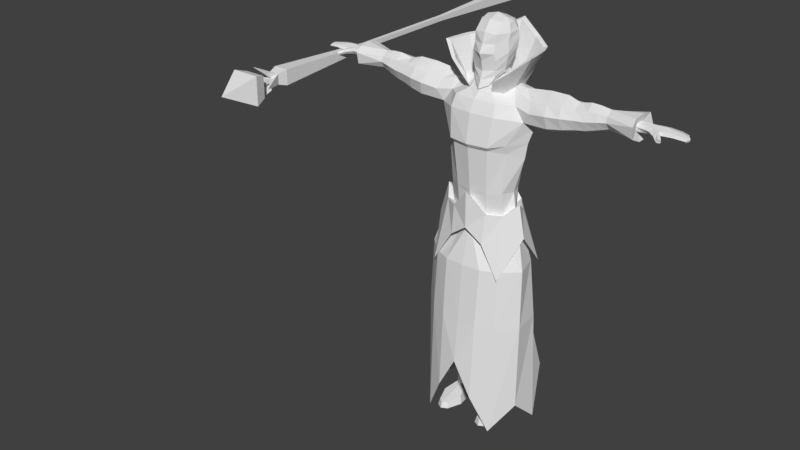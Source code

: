 # Source: earth_mage.blend  (saved by Blender 2.77.0; exported with 4.5.12 LTS)
import bpy
from mathutils import Matrix  # noqa: F401  (used for matrix-valued properties, if any)

bpy.ops.wm.read_factory_settings(use_empty=True)
scene = bpy.context.scene
scene.name = 'Scene'

# ---- collections
col_collection_1 = bpy.data.collections.new('Collection 1'); scene.collection.children.link(col_collection_1)

# ---- materials (node trees are filled in below, after node groups)
mat_material = bpy.data.materials.new('Material')
mat_material.alpha_threshold = 0.0
mat_material.use_transparent_shadow = False
mat_material.roughness = 0.5

# ---- material node trees

# ---- world
world_world = bpy.data.worlds.new('World'); scene.world = world_world
world_world.color = (0.05088, 0.05088, 0.05088)
world_world.use_sun_shadow = False
world_world.sun_shadow_jitter_overblur = 0.0
world_world.cycles.sampling_method = 'MANUAL'

# ---- meshes
me_plane = bpy.data.meshes.new('Plane')
me_plane.from_pydata([(-1.0, -1.0, 0.0), (1.0, -1.0, 0.0), (-1.0, 1.0, 0.0), (1.0, 1.0, 0.0), (-1.0, 1.0, -0.006136), (-1.0, -1.0, -0.006136), (1.0, -1.0, -0.006136), (1.0, 1.0, -0.006136)], [], [(0, 2, 3, 1), (5, 6, 7, 4), (1, 3, 7, 6), (2, 0, 5, 4), (3, 2, 4, 7), (0, 1, 6, 5)])
_uv = me_plane.uv_layers.new(name='UVMap')
_uv.uv.foreach_set('vector', [0.588, 0.8196, 0.588, 0.998, 0.7664, 0.998, 0.7664, 0.8196, 0.588, 0.8196, 0.7664, 0.8196, 0.7664, 0.998, 0.588, 0.998, 0.7664, 0.8196, 0.7664, 0.998, 0.7664, 0.998, 0.7664, 0.8196, 0.588, 0.998, 0.588, 0.8196, 0.588, 0.8196, 0.588, 0.998, 0.7664, 0.998, 0.588, 0.998, 0.588, 0.998, 0.7664, 0.998, 0.588, 0.8196, 0.7664, 0.8196, 0.7664, 0.8196, 0.588, 0.8196])
me_plane.use_remesh_preserve_volume = False
me_plane.use_remesh_preserve_attributes = False
me_plane.use_mirror_vertex_groups = False
me_plane.update()
me_plane_001 = bpy.data.meshes.new('Plane.001')
me_plane_001.from_pydata([(-1.0, -1.0, 0.0), (1.0, -1.0, 0.0), (-1.0, 1.0, 0.0), (1.0, 1.0, 0.0), (-0.9776, 0.9917, -0.02161), (-0.9776, -1.008, -0.02161), (1.022, -1.008, -0.02161), (1.022, 0.9917, -0.02161)], [], [(0, 2, 3, 1), (5, 6, 7, 4), (1, 3, 7, 6), (2, 0, 5, 4), (3, 2, 4, 7), (0, 1, 6, 5)])
_uv = me_plane_001.uv_layers.new(name='UVMap')
_uv.uv.foreach_set('vector', [0.5881, 0.636, 0.5881, 0.8133, 0.7654, 0.8133, 0.7654, 0.636, 0.5881, 0.636, 0.7654, 0.636, 0.7654, 0.8133, 0.5881, 0.8133, 0.7654, 0.636, 0.7654, 0.8133, 0.7654, 0.8133, 0.7654, 0.636, 0.5881, 0.8133, 0.5881, 0.636, 0.5881, 0.636, 0.5881, 0.8133, 0.7654, 0.8133, 0.5881, 0.8133, 0.5881, 0.8133, 0.7654, 0.8133, 0.5881, 0.636, 0.7654, 0.636, 0.7654, 0.636, 0.5881, 0.636])
me_plane_001.use_remesh_preserve_volume = False
me_plane_001.use_remesh_preserve_attributes = False
me_plane_001.use_mirror_vertex_groups = False
me_plane_001.update()
me_cube_010 = bpy.data.meshes.new('Cube.010')
me_cube_010.from_pydata([(-0.0001092, 0.01264, 6.911), (-0.0001092, 0.7968, 6.895), (0.1459, 0.06931, 6.991), (0.0, 0.02922, 6.99), (0.0, 0.7568, 6.996), (0.1321, 0.6347, 6.996), (0.1842, 0.4581, 6.994), (0.2069, 0.2547, 6.992), (0.2073, -0.1352, 7.046), (0.0, -0.2381, 7.021), (0.0, 0.7572, 7.078), (0.1625, 0.6404, 7.078), (0.2264, 0.511, 7.068), (0.277, 0.1883, 7.063), (0.2232, -0.1583, 7.228), (0.0, -0.2863, 7.208), (0.0, 0.8528, 7.236), (0.209, 0.7103, 7.235), (0.2811, 0.5377, 7.234), (0.3156, 0.1511, 7.231), (0.2067, -0.1456, 7.507), (0.0, -0.274, 7.5), (0.0, 0.9196, 7.591), (0.2239, 0.7966, 7.565), (0.3535, 0.5321, 7.551), (0.3223, 0.1462, 7.519), (0.2037, -0.1445, 7.675), (0.0, -0.198, 7.699), (0.0, 0.8598, 7.725), (0.2187, 0.7538, 7.697), (0.3382, 0.5195, 7.689), (0.3291, 0.1984, 7.674), (0.1926, 0.07947, 7.857), (0.0, 0.01303, 7.885), (0.0, 0.6975, 7.865), (0.1974, 0.6617, 7.835), (0.2808, 0.4625, 7.827), (0.2819, 0.2624, 7.825), (0.1926, 0.3224, 7.909), (0.0, 0.3524, 7.956), (0.3348, 0.1491, 7.35), (0.339, 0.5348, 7.399), (0.2011, -0.2008, 7.347), (0.0, 0.8862, 7.411), (0.219, 0.7865, 7.407), (0.0, -0.3833, 7.345), (0.1351, -0.2275, 6.783), (0.0, -0.3773, 6.723), (0.2684, 0.1883, 7.005), (0.8138, -0.03011, 4.03), (0.9328, 0.1278, 6.154), (0.0, 1.057, 4.167), (0.0, -0.7085, 6.357), (0.0, -0.5458, 4.216), (0.3655, 0.9235, 4.086), (0.827, -0.1663, 6.272), (0.4286, -0.6285, 6.352), (0.8399, 0.06606, 5.843), (0.7949, 0.06885, 5.545), (0.6172, 0.05055, 4.86), (0.6797, 0.01253, 4.593), (0.0, -0.8248, 5.81), (0.0, -0.7458, 5.726), (0.0, -0.6042, 4.893), (0.0, -0.564, 4.758), (0.0, 0.9492, 5.668), (0.0, 0.9054, 5.338), (0.0, 0.9468, 4.827), (0.0, 0.9601, 4.711), (0.6007, -0.3855, 5.823), (0.5921, -0.3112, 5.663), (0.5256, -0.291, 4.876), (0.533, -0.1975, 4.419), (0.3787, -0.7198, 5.805), (0.3445, -0.6393, 5.721), (0.2983, -0.5196, 4.888), (0.296, -0.434, 4.434), (0.3931, 0.8534, 5.677), (0.3693, 0.7589, 5.347), (0.3466, 0.8094, 4.832), (0.3432, 0.8022, 4.367), (0.5983, 0.5817, 5.705), (0.5789, 0.5353, 5.399), (0.5256, 0.4467, 4.846), (0.533, 0.401, 4.38), (0.4001, -0.4938, 6.569), (0.0, -0.5457, 6.571), (-0.0002184, 0.9696, 6.347), (0.3256, 0.9597, 6.394), (0.5853, 0.8628, 6.449), (0.6491, -0.1498, 6.527), (0.2187, -0.2698, 6.695), (0.0, -0.3478, 6.699), (-0.0002184, 0.8995, 6.612), (0.2052, 0.8438, 6.631), (0.4283, 0.7373, 6.703), (0.3787, -0.05621, 6.666), (0.7583, 0.6256, 6.261), (0.9519, -0.2431, 6.476), (1.556, 0.1754, 6.236), (0.9049, -0.05484, 6.657), (0.9405, 0.7153, 6.441), (0.9051, 0.512, 6.673), (0.9103, 0.2292, 6.82), (0.7289, 0.359, 4.006), (0.6221, -0.2697, 3.934), (0.2772, -0.5003, 3.929), (0.694, 0.01528, 6.706), (0.6879, 0.5596, 6.718), (0.4973, 0.1404, 6.774), (0.4708, 0.4676, 6.781), (0.1671, 0.05625, 6.91), (0.1671, 0.671, 6.898), (0.1947, 0.479, 6.902), (0.2199, 0.2578, 6.906), (0.5851, 0.5755, 1.334), (0.6637, 0.339, 1.27), (0.4925, 0.4966, 0.2467), (0.5547, 0.3451, 0.2467), (0.5951, 0.06899, 1.204), (0.4448, -0.01676, 1.185), (0.4062, 0.6562, 1.352), (0.1927, 0.3262, 1.261), (0.2786, 0.05187, 1.2), (0.243, 0.5679, 1.333), (0.5371, 0.2129, 0.2467), (0.4435, 0.1223, 0.2456), (0.4033, 0.5348, 0.2467), (0.6271, -0.2209, 0.1685), (0.2939, 0.3164, 0.2467), (0.334, 0.1754, 0.237), (0.3134, 0.4369, 0.2467), (0.4423, -0.3479, 0.1685), (0.2506, -0.2116, 0.1685), (0.5308, -0.644, 0.1191), (0.443, -0.7206, 0.1191), (0.3465, -0.6326, 0.1191), (0.5475, 0.5308, 0.002212), (0.5824, 0.3436, 0.02245), (0.6254, 0.1094, 0.002212), (0.4306, 0.6856, 0.002212), (0.2782, 0.3246, -0.01802), (0.2501, 0.1187, 0.002212), (0.2969, 0.552, 0.002212), (0.6624, -0.2697, 0.002212), (0.2135, -0.2613, 0.002212), (0.554, -0.674, 0.002212), (0.4446, -0.7699, 0.002212), (0.3245, -0.6821, 0.002212), (1.241, 0.1574, 6.161), (1.296, -0.217, 6.296), (1.268, 0.4942, 6.243), (1.273, -0.308, 6.525), (1.226, -0.1074, 6.681), (1.25, 0.7648, 6.467), (1.182, 0.5242, 6.706), (1.184, 0.2096, 6.86), (1.557, -0.1561, 6.334), (1.536, 0.4911, 6.323), (1.524, -0.2639, 6.543), (1.503, -0.1096, 6.712), (1.523, 0.7447, 6.488), (1.522, 0.4913, 6.726), (1.51, 0.2098, 6.863), (1.94, 0.1878, 6.329), (1.943, -0.02574, 6.395), (1.94, 0.4823, 6.392), (1.949, -0.1334, 6.569), (1.955, -0.02731, 6.73), (1.946, 0.6185, 6.573), (1.953, 0.4278, 6.755), (1.957, 0.1635, 6.852), (2.315, 0.2722, 6.429), (2.316, 0.07115, 6.502), (2.311, 0.4796, 6.513), (2.931, 0.04912, 6.668), (2.305, -0.0479, 6.629), (2.298, 0.002881, 6.731), (2.3, 0.5407, 6.605), (2.292, 0.4045, 6.75), (2.291, 0.1763, 6.815), (2.919, 0.1435, 6.711), (2.903, 0.1172, 6.592), (3.62, 0.03726, 6.652), (2.921, 0.2879, 6.731), (2.921, 0.3928, 6.683), (2.905, 0.231, 6.561), (2.917, 0.3746, 6.576), (2.919, 0.4482, 6.606), (3.212, 0.02858, 6.644), (3.172, 0.09989, 6.697), (3.143, 0.06636, 6.617), (3.226, 0.2873, 6.738), (3.231, 0.4808, 6.69), (3.155, 0.239, 6.608), (3.191, 0.4303, 6.59), (3.234, 0.5544, 6.625), (3.614, 0.1222, 6.681), (3.61, 0.1091, 6.61), (3.64, 0.2313, 6.651), (3.618, 0.2382, 6.688), (3.568, 0.3839, 6.672), (3.633, 0.2132, 6.617), (3.58, 0.3492, 6.597), (3.549, 0.4466, 6.634), (3.047, 0.1209, 6.705), (3.033, -0.006436, 6.668), (3.033, 0.07207, 6.609), (3.037, 0.2374, 6.557), (3.071, 0.4686, 6.684), (3.066, 0.5224, 6.599), (3.053, 0.4053, 6.569), (3.062, 0.284, 6.731), (3.228, -0.2464, 6.616), (3.294, -0.1559, 6.597), (3.298, -0.1844, 6.63), (3.277, -0.1754, 6.581), (3.262, -0.2319, 6.655), (3.236, -0.2193, 6.587), (3.435, 0.2641, 6.715), (3.432, 0.1082, 6.696), (3.423, 0.02853, 6.66), (3.408, 0.09082, 6.621), (3.427, 0.5125, 6.627), (3.428, 0.4178, 6.583), (3.425, 0.2485, 6.613), (3.434, 0.4419, 6.686), (3.143, -0.122, 6.651), (3.161, -0.04094, 6.687), (3.244, -0.05459, 6.627), (3.228, -0.04746, 6.609), (3.15, -0.07479, 6.607), (3.224, -0.02229, 6.671), (-0.0002184, 0.9564, 6.037), (0.4001, 0.9516, 6.063), (2.771, 0.09574, 6.666), (2.774, 0.3886, 6.706), (2.767, 0.1581, 6.707), (2.77, 0.2823, 6.72), (2.784, 0.4405, 6.607), (2.778, 0.3711, 6.551), (2.773, 0.2341, 6.544), (2.769, 0.1161, 6.582), (0.683, 0.253, 6.779), (0.4841, 0.304, 6.778), (1.75, -0.082, 6.371), (1.748, 0.1834, 6.291), (1.738, 0.4788, 6.364), (1.734, 0.661, 6.531), (1.729, -0.0595, 6.716), (1.734, 0.1893, 6.796), (1.738, 0.4533, 6.735), (1.737, -0.1862, 6.557), (2.127, 0.2307, 6.375), (2.125, 0.4539, 6.452), (2.126, -0.01738, 6.736), (2.127, -0.09693, 6.602), (2.129, 0.01903, 6.447), (2.124, 0.1685, 6.846), (2.122, 0.4197, 6.759), (2.123, 0.5833, 6.591), (0.3024, -0.4298, 6.907), (0.0, 1.526, 7.702), (0.4212, 1.305, 7.469), (0.7052, 1.017, 7.38), (0.591, -0.3134, 7.128), (0.864, -0.0464, 7.38), (0.7891, 0.7057, 7.38), (0.8366, 0.2924, 7.38), (0.3073, -0.3133, 6.925), (0.0, 1.391, 7.681), (0.3899, 1.196, 7.455), (0.6491, 0.9581, 7.371), (0.5545, -0.2297, 7.118), (0.7955, 0.007915, 7.371), (0.722, 0.675, 7.365), (0.7659, 0.3067, 7.371), (0.9782, -0.1726, 3.432), (0.0, 1.172, 3.432), (0.0, -0.8445, 3.432), (0.4596, 0.9906, 3.432), (0.8296, 0.5504, 3.432), (0.659, -0.6158, 3.432), (0.36, -0.8117, 3.432), (1.008, -0.2262, 2.268), (0.0, 1.463, 2.268), (0.0, -0.9721, 2.268), (0.4622, 1.256, 2.268), (0.9356, 0.6022, 2.268), (0.6841, -0.7045, 2.268), (0.3514, -0.9345, 2.268), (1.008, -0.2262, 0.5386), (0.0, 2.475, 0.006509), (0.0, -1.08, 1.417), (0.641, 1.815, 0.6081), (1.05, 0.6022, 0.006509), (0.6841, -0.812, 0.006509), (0.3514, -1.042, 0.7235), (0.7631, 0.01818, 4.658), (0.9081, -0.03011, 4.048), (0.4504, 1.016, 4.037), (0.0, 1.594, 3.235), (0.0, -0.7687, 4.881), (0.0, -0.7545, 4.17), (0.0, 1.078, 4.83), (0.3859, 0.9474, 4.436), (0.6382, 0.4643, 4.447), (0.338, -0.5845, 4.481), (0.5992, -0.3209, 4.471), (0.3237, -0.7004, 3.923), (0.6834, -0.7117, 3.294), (0.9105, 0.7012, 3.42), (2.817, -0.187, 6.722), (2.824, 0.5862, 6.827), (2.805, -0.02246, 6.831), (2.816, 0.3055, 6.865), (2.852, 0.7233, 6.566), (2.835, 0.5399, 6.417), (2.822, 0.1782, 6.4), (2.811, -0.1332, 6.5), (0.2684, 0.1883, 7.034), (0.2101, -0.104, 6.938), (0.0, -0.3077, 6.872)], [(197, 198), (201, 203)], [(113, 112, 5, 6), (114, 113, 6, 7), (111, 114, 7, 2), (112, 1, 4, 5), (0, 111, 2, 3), (5, 4, 10, 11), (2, 7, 13, 8), (11, 10, 16, 17), (8, 13, 19, 14), (7, 6, 12, 13), (6, 5, 11, 12), (3, 2, 8, 9), (44, 43, 22, 23), (42, 40, 25, 20), (13, 12, 18, 19), (12, 11, 17, 18), (9, 8, 14, 15), (23, 22, 28, 29), (20, 25, 31, 26), (40, 41, 24, 25), (41, 44, 23, 24), (45, 42, 20, 21), (29, 28, 34, 35), (26, 31, 37, 32), (25, 24, 30, 31), (24, 23, 29, 30), (21, 20, 26, 27), (34, 39, 38, 35), (35, 38, 32, 37, 36), (31, 30, 36, 37), (30, 29, 35, 36), (27, 26, 32, 33), (38, 39, 33, 32), (15, 14, 42, 45), (18, 17, 44, 41), (19, 18, 41, 40), (14, 19, 40, 42), (17, 16, 43, 44), (320, 321, 46, 48), (321, 322, 47, 46), (107, 243, 244, 109), (72, 76, 307, 308), (80, 84, 306, 305), (52, 56, 85, 86), (56, 55, 90, 85), (76, 64, 302, 307), (233, 234, 77, 65), (77, 81, 82, 78), (78, 82, 83, 79), (79, 83, 84, 80), (65, 77, 78, 66), (66, 78, 79, 67), (67, 79, 80, 68), (55, 56, 73, 69), (69, 73, 74, 70), (70, 74, 75, 71), (71, 75, 76, 72), (50, 55, 69, 57), (57, 69, 70, 58), (58, 70, 71, 59), (59, 71, 72, 60), (74, 62, 63, 75), (75, 63, 64, 76), (81, 97, 50, 57), (81, 57, 58, 82), (82, 58, 59, 83), (83, 59, 60, 84), (86, 85, 91, 92), (88, 87, 93, 94), (234, 233, 87, 88), (97, 234, 88, 89), (110, 95, 113), (95, 94, 112, 113), (85, 90, 96, 91), (89, 88, 94, 95), (50, 97, 151, 149), (102, 103, 156, 155), (97, 101, 154, 151), (55, 50, 149, 150), (109, 244, 114), (243, 108, 110, 244), (92, 91, 111, 0), (90, 107, 109, 96), (95, 110, 108, 89), (91, 96, 114, 111), (96, 109, 114), (94, 93, 1, 112), (244, 110, 113, 114), (123, 122, 129, 130), (124, 121, 127, 131), (116, 119, 125, 118), (121, 115, 117, 127), (120, 123, 130, 126), (132, 133, 136, 135), (128, 132, 135, 134), (125, 126, 132, 128), (126, 130, 133, 132), (119, 120, 126, 125), (122, 124, 131, 129), (115, 116, 118, 117), (117, 118, 138, 137), (129, 131, 143, 141), (131, 127, 140, 143), (130, 129, 141, 142), (127, 117, 137, 140), (118, 125, 139, 138), (133, 130, 142, 145), (134, 135, 147, 146), (125, 128, 144, 139), (136, 133, 145, 148), (128, 134, 146, 144), (135, 136, 148, 147), (149, 151, 158, 99), (153, 152, 159, 160), (154, 155, 162, 161), (156, 153, 160, 163), (98, 55, 150, 152), (103, 100, 153, 156), (101, 102, 155, 154), (100, 98, 152, 153), (248, 251, 170, 169), (250, 249, 168, 171), (245, 246, 164, 165), (247, 248, 169, 166), (152, 150, 157, 159), (155, 156, 163, 162), (151, 154, 161, 158), (150, 149, 99, 157), (259, 258, 180, 179), (256, 257, 173, 176), (253, 254, 174, 172), (255, 256, 176, 177), (249, 252, 167, 168), (246, 247, 166, 164), (252, 245, 165, 167), (251, 250, 171, 170), (238, 237, 181, 184), (254, 260, 178, 174), (257, 253, 172, 173), (258, 255, 177, 180), (260, 259, 179, 178), (238, 184, 185, 236), (237, 235, 175, 181), (208, 211, 195, 194), (210, 209, 193, 196), (230, 229, 214, 216), (207, 208, 194, 191), (222, 225, 202, 198), (224, 223, 204, 203), (219, 220, 197, 200), (221, 222, 198, 183), (209, 212, 192, 193), (228, 227, 213, 217), (212, 205, 190, 192), (211, 210, 196, 195), (183, 198, 202, 199), (200, 199, 204, 201), (197, 183, 199, 200), (199, 202, 203, 204), (220, 221, 183, 197), (223, 226, 201, 204), (225, 224, 203, 202), (226, 219, 200, 201), (187, 188, 210, 211), (184, 181, 205, 212), (175, 182, 207, 206), (185, 184, 212, 209), (182, 186, 208, 207), (181, 175, 206, 205), (188, 185, 209, 210), (186, 187, 211, 208), (217, 213, 214, 215), (213, 218, 216, 214), (231, 230, 216, 218), (232, 228, 217, 215), (229, 232, 215, 214), (227, 231, 218, 213), (193, 192, 219, 226), (194, 195, 224, 225), (196, 193, 226, 223), (190, 189, 221, 220), (189, 191, 222, 221), (192, 190, 220, 219), (195, 196, 223, 224), (191, 194, 225, 222), (206, 207, 231, 227), (189, 190, 232, 229), (190, 205, 228, 232), (207, 191, 230, 231), (205, 206, 227, 228), (191, 189, 229, 230), (146, 148, 145, 144), (148, 146, 147), (144, 145, 142, 139), (139, 142, 141, 138), (138, 141, 143, 137), (140, 137, 143), (81, 77, 234, 97), (236, 185, 188, 239), (239, 188, 187, 240), (241, 240, 187, 186), (235, 242, 182, 175), (241, 186, 182, 242), (90, 55, 98), (100, 107, 90, 98), (100, 103, 243, 107), (243, 103, 102, 108), (102, 101, 89, 108), (101, 97, 89), (162, 163, 250, 251), (159, 157, 245, 252), (99, 158, 247, 246), (160, 159, 252, 249), (158, 161, 248, 247), (157, 99, 246, 245), (163, 160, 249, 250), (161, 162, 251, 248), (169, 170, 259, 260), (171, 168, 255, 258), (165, 164, 253, 257), (166, 169, 260, 254), (168, 167, 256, 255), (164, 166, 254, 253), (167, 165, 257, 256), (170, 171, 258, 259), (73, 61, 62, 74), (56, 52, 61, 73), (110, 267, 268, 244), (110, 95, 264, 267), (96, 265, 261, 91), (93, 262, 263, 94), (109, 266, 265, 96), (244, 268, 266, 109), (95, 94, 263, 264), (268, 267, 275, 276), (267, 264, 272, 275), (261, 265, 273, 269), (263, 262, 270, 271), (265, 266, 274, 273), (266, 268, 276, 274), (264, 263, 271, 272), (94, 271, 270, 93), (95, 272, 271, 94), (110, 275, 272, 95), (244, 276, 275, 110), (276, 244, 109, 274), (274, 109, 96, 273), (273, 96, 91, 269), (261, 269, 91), (53, 279, 283, 106), (49, 277, 281, 104), (104, 281, 280, 54), (54, 280, 278, 51), (106, 283, 282, 105), (105, 282, 277, 49), (283, 279, 286, 290), (281, 277, 284, 288), (278, 280, 287, 285), (280, 281, 288, 287), (277, 282, 289, 284), (282, 283, 290, 289), (290, 286, 293, 297), (288, 284, 291, 295), (285, 287, 294, 292), (287, 288, 295, 294), (284, 289, 296, 291), (289, 290, 297, 296), (306, 298, 299, 311), (307, 302, 303, 309), (298, 308, 310, 299), (308, 307, 309, 310), (304, 305, 300, 301), (305, 306, 311, 300), (84, 60, 298, 306), (68, 80, 305, 304), (60, 72, 308, 298), (241, 318, 317, 240), (242, 319, 318, 241), (238, 315, 314, 237), (237, 314, 312, 235), (240, 317, 316, 239), (235, 312, 319, 242), (236, 313, 315, 238), (239, 316, 313, 236), (314, 315, 180, 177), (177, 176, 312, 314), (319, 312, 176, 173), (318, 319, 173, 172), (172, 174, 317, 318), (174, 178, 316, 317), (313, 316, 178, 179), (315, 313, 179, 180), (8, 9, 322, 321), (13, 8, 321, 320)])
_uv = me_cube_010.uv_layers.new(name='UVMap')
_uv.uv.foreach_set('vector', [0.05631, 0.9869, 0.05089, 0.9869, 0.05147, 0.9905, 0.05716, 0.9902, 0.06252, 0.9867, 0.05631, 0.9869, 0.05716, 0.9902, 0.06349, 0.9899, 0.06832, 0.9864, 0.06252, 0.9867, 0.06349, 0.9899, 0.07011, 0.9894, 0.05089, 0.9869, 0.04514, 0.9879, 0.04597, 0.9914, 0.05147, 0.9905, 0.07232, 0.9839, 0.06832, 0.9864, 0.07011, 0.9894, 0.07415, 0.9862, 0.3732, 0.6031, 0.3398, 0.6015, 0.3391, 0.6193, 0.3758, 0.6215, 0.07011, 0.9894, 0.06349, 0.9899, 0.06484, 0.9929, 0.07532, 0.9943, 0.3758, 0.6215, 0.3391, 0.6193, 0.3285, 0.6585, 0.3729, 0.6568, 0.5133, 0.6032, 0.4567, 0.6091, 0.4644, 0.6435, 0.5201, 0.6407, 0.4419, 0.5927, 0.4062, 0.5987, 0.4007, 0.618, 0.4567, 0.6091, 0.4062, 0.5987, 0.3732, 0.6031, 0.3758, 0.6215, 0.4007, 0.618, 0.07415, 0.9862, 0.07011, 0.9894, 0.07532, 0.9943, 0.08157, 0.9905, 0.3681, 0.6912, 0.328, 0.6978, 0.3328, 0.7373, 0.3715, 0.7187, 0.5258, 0.6651, 0.4653, 0.6659, 0.467, 0.6958, 0.5161, 0.6962, 0.4567, 0.6091, 0.4007, 0.618, 0.4024, 0.6518, 0.4644, 0.6435, 0.4007, 0.618, 0.3758, 0.6215, 0.3729, 0.6568, 0.4024, 0.6518, 0.5531, 0.5927, 0.5133, 0.6032, 0.5201, 0.6407, 0.5575, 0.6313, 0.3715, 0.7187, 0.3328, 0.7373, 0.3464, 0.7644, 0.3809, 0.7402, 0.5161, 0.6962, 0.467, 0.6958, 0.4597, 0.7231, 0.5109, 0.7261, 0.4653, 0.6659, 0.4087, 0.6822, 0.4122, 0.7072, 0.467, 0.6958, 0.4087, 0.6822, 0.3681, 0.6912, 0.3715, 0.7187, 0.4122, 0.7072, 0.5726, 0.6684, 0.5258, 0.6651, 0.5161, 0.6962, 0.5569, 0.704, 0.3809, 0.7402, 0.3464, 0.7644, 0.3778, 0.7945, 0.3971, 0.7618, 0.5109, 0.7261, 0.4597, 0.7231, 0.4519, 0.7496, 0.4805, 0.7599, 0.467, 0.6958, 0.4122, 0.7072, 0.4163, 0.7291, 0.4597, 0.7231, 0.4122, 0.7072, 0.3715, 0.7187, 0.3809, 0.7402, 0.4163, 0.7291, 0.5569, 0.704, 0.5161, 0.6962, 0.5109, 0.7261, 0.5417, 0.7444, 0.3778, 0.7945, 0.4426, 0.8134, 0.4447, 0.7714, 0.3971, 0.7618, 0.3971, 0.7618, 0.4447, 0.7714, 0.4805, 0.7599, 0.4519, 0.7496, 0.425, 0.7516, 0.4597, 0.7231, 0.4163, 0.7291, 0.425, 0.7516, 0.4519, 0.7496, 0.4163, 0.7291, 0.3809, 0.7402, 0.3971, 0.7618, 0.425, 0.7516, 0.5417, 0.7444, 0.5109, 0.7261, 0.4805, 0.7599, 0.5058, 0.7902, 0.4447, 0.7714, 0.4426, 0.8134, 0.5058, 0.7902, 0.4805, 0.7599, 0.5575, 0.6313, 0.5201, 0.6407, 0.5258, 0.6651, 0.5726, 0.6684, 0.4024, 0.6518, 0.3729, 0.6568, 0.3681, 0.6912, 0.4087, 0.6822, 0.4644, 0.6435, 0.4024, 0.6518, 0.4087, 0.6822, 0.4653, 0.6659, 0.5201, 0.6407, 0.4644, 0.6435, 0.4653, 0.6659, 0.5258, 0.6651, 0.3729, 0.6568, 0.3285, 0.6585, 0.328, 0.6978, 0.3681, 0.6912, 0.4564, 0.5931, 0.513, 0.5785, 0.5128, 0.5536, 0.4562, 0.5773, 0.513, 0.5785, 0.5514, 0.5636, 0.5495, 0.5345, 0.5128, 0.5536, 0.1204, 0.9165, 0.1477, 0.9228, 0.1475, 0.9609, 0.1116, 0.955, 0.09398, 0.5405, 0.05399, 0.5405, 0.05403, 0.528, 0.09371, 0.5278, 0.2605, 0.5381, 0.2046, 0.5381, 0.2039, 0.5239, 0.2615, 0.5231, 0.01226, 0.8541, 0.06043, 0.8583, 0.06027, 0.8855, 0.01226, 0.8844, 0.06043, 0.8583, 0.09609, 0.868, 0.101, 0.8984, 0.06027, 0.8855, 0.05438, 0.541, 0.01213, 0.6106, 0.012, 0.5932, 0.05403, 0.528, 0.3145, 0.8394, 0.2616, 0.8446, 0.2595, 0.7935, 0.313, 0.7924, 0.2595, 0.7935, 0.2035, 0.8006, 0.2033, 0.7416, 0.2596, 0.7342, 0.2596, 0.7342, 0.2033, 0.7416, 0.203, 0.6825, 0.259, 0.6823, 0.259, 0.6823, 0.203, 0.6825, 0.2032, 0.5777, 0.2594, 0.5779, 0.313, 0.7924, 0.2595, 0.7935, 0.2596, 0.7342, 0.3145, 0.7342, 0.3145, 0.7342, 0.2596, 0.7342, 0.259, 0.6823, 0.3148, 0.6827, 0.3148, 0.6827, 0.259, 0.6823, 0.2594, 0.5779, 0.315, 0.6189, 0.09609, 0.868, 0.06043, 0.8583, 0.05878, 0.7811, 0.09478, 0.7921, 0.09478, 0.7921, 0.05878, 0.7811, 0.05513, 0.7667, 0.09494, 0.7599, 0.09494, 0.7599, 0.05513, 0.7667, 0.05393, 0.6824, 0.0943, 0.6824, 0.0943, 0.6824, 0.05393, 0.6824, 0.05368, 0.5733, 0.09395, 0.5734, 0.1495, 0.8561, 0.09609, 0.868, 0.09478, 0.7921, 0.1469, 0.8084, 0.1469, 0.8084, 0.09478, 0.7921, 0.09494, 0.7599, 0.149, 0.7492, 0.149, 0.7492, 0.09494, 0.7599, 0.0943, 0.6824, 0.1489, 0.6825, 0.1489, 0.6825, 0.0943, 0.6824, 0.09395, 0.5734, 0.1489, 0.6026, 0.05513, 0.7667, 0.01226, 0.7661, 0.01226, 0.6827, 0.05393, 0.6824, 0.05393, 0.6824, 0.01226, 0.6827, 0.01226, 0.6327, 0.05368, 0.5733, 0.2035, 0.8006, 0.2034, 0.8663, 0.1495, 0.8561, 0.1469, 0.8084, 0.2035, 0.8006, 0.1469, 0.8084, 0.149, 0.7492, 0.2033, 0.7416, 0.2033, 0.7416, 0.149, 0.7492, 0.1489, 0.6825, 0.203, 0.6825, 0.203, 0.6825, 0.1489, 0.6825, 0.1489, 0.6026, 0.2032, 0.5777, 0.01226, 0.8844, 0.06027, 0.8855, 0.04256, 0.9102, 0.01226, 0.9056, 0.2624, 0.8848, 0.3137, 0.8777, 0.3134, 0.9142, 0.263, 0.9209, 0.2616, 0.8446, 0.3145, 0.8394, 0.3137, 0.8777, 0.2624, 0.8848, 0.2034, 0.8663, 0.2616, 0.8446, 0.2624, 0.8848, 0.2208, 0.8918, 0.05686, 0.9795, 0.05224, 0.9792, 0.05624, 0.9857, 0.05224, 0.9792, 0.0494, 0.9803, 0.05062, 0.9859, 0.05624, 0.9857, 0.06027, 0.8855, 0.101, 0.8984, 0.0721, 0.927, 0.04256, 0.9102, 0.2208, 0.8918, 0.2624, 0.8848, 0.263, 0.9209, 0.2276, 0.9268, 0.5735, 0.298, 0.544, 0.2983, 0.5447, 0.2614, 0.573, 0.2608, 0.4847, 0.2982, 0.4571, 0.2981, 0.457, 0.261, 0.4858, 0.2605, 0.544, 0.2983, 0.5153, 0.2985, 0.5155, 0.2608, 0.5447, 0.2614, 0.3684, 0.2982, 0.339, 0.2981, 0.3389, 0.2608, 0.3683, 0.2605, 0.1109, 0.9571, 0.147, 0.9632, 0.09557, 0.9885, 0.1501, 0.9224, 0.1878, 0.9146, 0.1881, 0.9491, 0.1503, 0.9607, 0.01226, 0.9056, 0.04256, 0.9102, 0.04246, 0.9466, 0.01226, 0.9427, 0.101, 0.8984, 0.1204, 0.9165, 0.1116, 0.955, 0.0721, 0.927, 0.2276, 0.9268, 0.1881, 0.9491, 0.1878, 0.9146, 0.2208, 0.8918, 0.04256, 0.9102, 0.07121, 0.9281, 0.09557, 0.9885, 0.04246, 0.9466, 0.07121, 0.9281, 0.1109, 0.9571, 0.09557, 0.9885, 0.0494, 0.9803, 0.04384, 0.9812, 0.04505, 0.9871, 0.05062, 0.9859, 0.0629, 0.9802, 0.05686, 0.9795, 0.05624, 0.9857, 0.06242, 0.9858, 0.2797, 0.9364, 0.2797, 0.9436, 0.2402, 0.9434, 0.2402, 0.9365, 0.2797, 0.9512, 0.2798, 0.9585, 0.2401, 0.9586, 0.2401, 0.9513, 0.2797, 0.9734, 0.2797, 0.9806, 0.2403, 0.9805, 0.2403, 0.9734, 0.2798, 0.9585, 0.2798, 0.9658, 0.2402, 0.9658, 0.2401, 0.9586, 0.2797, 0.9881, 0.2797, 0.9953, 0.2403, 0.9953, 0.2402, 0.988, 0.2018, 0.968, 0.2114, 0.977, 0.1876, 0.9768, 0.1811, 0.9728, 0.206, 0.9562, 0.2018, 0.968, 0.1811, 0.9728, 0.1847, 0.967, 0.2328, 0.9543, 0.2289, 0.9616, 0.2018, 0.968, 0.206, 0.9562, 0.2289, 0.9616, 0.2334, 0.9678, 0.2114, 0.977, 0.2018, 0.968, 0.2797, 0.9806, 0.2797, 0.9881, 0.2402, 0.988, 0.2403, 0.9805, 0.2797, 0.9436, 0.2797, 0.9512, 0.2401, 0.9513, 0.2402, 0.9434, 0.2798, 0.9658, 0.2797, 0.9734, 0.2403, 0.9734, 0.2402, 0.9658, 0.2973, 0.975, 0.2973, 0.9847, 0.2853, 0.9847, 0.2852, 0.9749, 0.2973, 0.9463, 0.2972, 0.9557, 0.2851, 0.9558, 0.2851, 0.9463, 0.2972, 0.9557, 0.2972, 0.9654, 0.2852, 0.9652, 0.2851, 0.9558, 0.2972, 0.9366, 0.2973, 0.9463, 0.2851, 0.9463, 0.2851, 0.9366, 0.2972, 0.9654, 0.2973, 0.975, 0.2852, 0.9749, 0.2852, 0.9652, 0.2973, 0.9847, 0.2973, 0.9942, 0.2853, 0.9942, 0.2853, 0.9847, 0.2114, 0.977, 0.2334, 0.9678, 0.232, 0.984, 0.2088, 0.9871, 0.1847, 0.967, 0.1811, 0.9728, 0.1738, 0.97, 0.1789, 0.9627, 0.2328, 0.9543, 0.206, 0.9562, 0.1991, 0.9482, 0.2214, 0.9406, 0.1876, 0.9768, 0.2114, 0.977, 0.2088, 0.9871, 0.1834, 0.983, 0.206, 0.9562, 0.1847, 0.967, 0.1789, 0.9627, 0.1991, 0.9482, 0.1811, 0.9728, 0.1876, 0.9768, 0.1834, 0.983, 0.1756, 0.9783, 0.573, 0.2608, 0.5447, 0.2614, 0.5439, 0.2228, 0.5729, 0.2232, 0.4269, 0.261, 0.3978, 0.2607, 0.3977, 0.2226, 0.427, 0.2221, 0.5155, 0.2608, 0.4858, 0.2605, 0.4856, 0.223, 0.5145, 0.2234, 0.457, 0.261, 0.4269, 0.261, 0.427, 0.2221, 0.4561, 0.2227, 0.3981, 0.2986, 0.3684, 0.2982, 0.3683, 0.2605, 0.3978, 0.2607, 0.4571, 0.2981, 0.427, 0.2983, 0.4269, 0.261, 0.457, 0.261, 0.5153, 0.2985, 0.4847, 0.2982, 0.4858, 0.2605, 0.5155, 0.2608, 0.427, 0.2983, 0.3981, 0.2986, 0.3978, 0.2607, 0.4269, 0.261, 0.5152, 0.184, 0.4852, 0.1836, 0.4861, 0.1471, 0.5153, 0.1473, 0.4554, 0.1843, 0.4268, 0.1848, 0.4271, 0.1462, 0.4564, 0.1467, 0.3685, 0.1843, 0.3389, 0.1843, 0.3387, 0.1472, 0.3683, 0.1476, 0.5437, 0.1846, 0.5152, 0.184, 0.5153, 0.1473, 0.5439, 0.1466, 0.3978, 0.2607, 0.3683, 0.2605, 0.3684, 0.2232, 0.3977, 0.2226, 0.4858, 0.2605, 0.457, 0.261, 0.4561, 0.2227, 0.4856, 0.223, 0.5447, 0.2614, 0.5155, 0.2608, 0.5145, 0.2234, 0.5439, 0.2228, 0.3683, 0.2605, 0.3389, 0.2608, 0.3388, 0.2231, 0.3684, 0.2232, 0.4861, 0.109, 0.456, 0.1097, 0.4564, 0.07082, 0.486, 0.07069, 0.3971, 0.1097, 0.3684, 0.1096, 0.3678, 0.07142, 0.3971, 0.0701, 0.5739, 0.1092, 0.5441, 0.1092, 0.5445, 0.07079, 0.5738, 0.07046, 0.4273, 0.1096, 0.3971, 0.1097, 0.3971, 0.0701, 0.4272, 0.07047, 0.4268, 0.1848, 0.3974, 0.1835, 0.3971, 0.1476, 0.4271, 0.1462, 0.5739, 0.1849, 0.5437, 0.1846, 0.5439, 0.1466, 0.5739, 0.1463, 0.3974, 0.1835, 0.3685, 0.1843, 0.3683, 0.1476, 0.3971, 0.1476, 0.4852, 0.1836, 0.4554, 0.1843, 0.4564, 0.1467, 0.4861, 0.1471, 0.5224, 0.8042, 0.534, 0.8036, 0.5357, 0.8177, 0.5221, 0.8183, 0.5441, 0.1092, 0.5153, 0.1092, 0.5157, 0.07082, 0.5445, 0.07079, 0.3684, 0.1096, 0.3388, 0.1092, 0.3382, 0.0713, 0.3678, 0.07142, 0.456, 0.1097, 0.4273, 0.1096, 0.4272, 0.07047, 0.4564, 0.07082, 0.5153, 0.1092, 0.4861, 0.109, 0.486, 0.07069, 0.5157, 0.07082, 0.5224, 0.8042, 0.5221, 0.8183, 0.5113, 0.8185, 0.5125, 0.8045, 0.534, 0.8036, 0.5409, 0.8036, 0.5454, 0.8182, 0.5357, 0.8177, 0.5425, 0.9264, 0.5574, 0.9275, 0.5606, 0.9402, 0.5429, 0.9384, 0.5006, 0.832, 0.5097, 0.8326, 0.5098, 0.8469, 0.5013, 0.8478, 0.5187, 0.9483, 0.5191, 0.952, 0.5106, 0.956, 0.5092, 0.9535, 0.5264, 0.9284, 0.5425, 0.9264, 0.5429, 0.9384, 0.5273, 0.9388, 0.5314, 0.9621, 0.5457, 0.962, 0.5473, 0.9795, 0.5389, 0.9795, 0.5608, 0.9618, 0.5701, 0.9612, 0.561, 0.9752, 0.5535, 0.9761, 0.5248, 0.863, 0.5384, 0.8639, 0.5382, 0.8835, 0.5283, 0.882, 0.5253, 0.964, 0.5314, 0.9621, 0.5389, 0.9795, 0.5333, 0.9822, 0.5097, 0.8326, 0.5249, 0.8313, 0.5237, 0.8459, 0.5098, 0.8469, 0.5568, 0.8398, 0.5647, 0.8382, 0.5737, 0.8466, 0.5705, 0.8472, 0.5249, 0.8313, 0.5421, 0.8295, 0.5442, 0.8452, 0.5237, 0.8459, 0.5574, 0.9275, 0.5684, 0.9285, 0.5724, 0.9436, 0.5606, 0.9402, 0.5333, 0.9822, 0.5389, 0.9795, 0.5473, 0.9795, 0.5481, 0.9822, 0.5283, 0.882, 0.5282, 0.8853, 0.5119, 0.8805, 0.5183, 0.88, 0.5382, 0.8835, 0.5453, 0.886, 0.5282, 0.8853, 0.5283, 0.882, 0.5481, 0.9822, 0.5473, 0.9795, 0.5535, 0.9761, 0.561, 0.9752, 0.5384, 0.8639, 0.5491, 0.8652, 0.5453, 0.886, 0.5382, 0.8835, 0.5064, 0.8645, 0.5121, 0.8634, 0.5183, 0.88, 0.5119, 0.8805, 0.5457, 0.962, 0.5608, 0.9618, 0.5535, 0.9761, 0.5473, 0.9795, 0.5121, 0.8634, 0.5248, 0.863, 0.5283, 0.882, 0.5183, 0.88, 0.5585, 0.9153, 0.5658, 0.9156, 0.5684, 0.9285, 0.5574, 0.9275, 0.5221, 0.8183, 0.5357, 0.8177, 0.5421, 0.8295, 0.5249, 0.8313, 0.5243, 0.9176, 0.5338, 0.9148, 0.5264, 0.9284, 0.5171, 0.9286, 0.5113, 0.8185, 0.5221, 0.8183, 0.5249, 0.8313, 0.5097, 0.8326, 0.5338, 0.9148, 0.5451, 0.9145, 0.5425, 0.9264, 0.5264, 0.9284, 0.5357, 0.8177, 0.5454, 0.8182, 0.5543, 0.8279, 0.5421, 0.8295, 0.5025, 0.8184, 0.5113, 0.8185, 0.5097, 0.8326, 0.5006, 0.832, 0.5451, 0.9145, 0.5585, 0.9153, 0.5574, 0.9275, 0.5425, 0.9264, 0.5705, 0.8472, 0.5737, 0.8466, 0.5679, 0.853, 0.5684, 0.8499, 0.5027, 0.9516, 0.506, 0.9512, 0.5092, 0.9535, 0.5106, 0.956, 0.5147, 0.9418, 0.5187, 0.9483, 0.5092, 0.9535, 0.506, 0.9512, 0.5555, 0.8475, 0.5568, 0.8398, 0.5705, 0.8472, 0.5684, 0.8499, 0.5588, 0.8512, 0.5555, 0.8475, 0.5684, 0.8499, 0.5679, 0.853, 0.5089, 0.9407, 0.5147, 0.9418, 0.506, 0.9512, 0.5027, 0.9516, 0.5098, 0.8469, 0.5237, 0.8459, 0.5248, 0.863, 0.5121, 0.8634, 0.5429, 0.9384, 0.5606, 0.9402, 0.5608, 0.9618, 0.5457, 0.962, 0.5013, 0.8478, 0.5098, 0.8469, 0.5121, 0.8634, 0.5064, 0.8645, 0.5442, 0.8452, 0.552, 0.8499, 0.5491, 0.8652, 0.5384, 0.8639, 0.5243, 0.9493, 0.5273, 0.9388, 0.5314, 0.9621, 0.5253, 0.964, 0.5237, 0.8459, 0.5442, 0.8452, 0.5384, 0.8639, 0.5248, 0.863, 0.5606, 0.9402, 0.5724, 0.9436, 0.5701, 0.9612, 0.5608, 0.9618, 0.5273, 0.9388, 0.5429, 0.9384, 0.5457, 0.962, 0.5314, 0.9621, 0.5171, 0.9286, 0.5264, 0.9284, 0.5147, 0.9418, 0.5089, 0.9407, 0.5513, 0.8505, 0.5442, 0.8452, 0.5555, 0.8475, 0.5588, 0.8512, 0.5442, 0.8452, 0.5421, 0.8295, 0.5568, 0.8398, 0.5555, 0.8475, 0.5264, 0.9284, 0.5273, 0.9388, 0.5187, 0.9483, 0.5147, 0.9418, 0.5421, 0.8295, 0.5543, 0.8279, 0.5647, 0.8382, 0.5568, 0.8398, 0.5273, 0.9388, 0.5241, 0.9494, 0.5191, 0.952, 0.5187, 0.9483, 0.02897, 0.9887, 0.0245, 0.9885, 0.02314, 0.9801, 0.03185, 0.9811, 0.0245, 0.9885, 0.02897, 0.9887, 0.02667, 0.9904, 0.03185, 0.9811, 0.02314, 0.9801, 0.02457, 0.9728, 0.03185, 0.9737, 0.03185, 0.9737, 0.02457, 0.9728, 0.02546, 0.9688, 0.03146, 0.969, 0.03146, 0.969, 0.02546, 0.9688, 0.02627, 0.9644, 0.03109, 0.9653, 0.02913, 0.9621, 0.03109, 0.9653, 0.02627, 0.9644, 0.2035, 0.8006, 0.2595, 0.7935, 0.2616, 0.8446, 0.2034, 0.8663, 0.5125, 0.8045, 0.5113, 0.8185, 0.5025, 0.8184, 0.5025, 0.806, 0.5655, 0.9035, 0.5658, 0.9156, 0.5585, 0.9153, 0.5576, 0.9025, 0.5453, 0.9022, 0.5576, 0.9025, 0.5585, 0.9153, 0.5451, 0.9145, 0.5263, 0.9027, 0.5339, 0.9022, 0.5338, 0.9148, 0.5243, 0.9176, 0.5453, 0.9022, 0.5451, 0.9145, 0.5338, 0.9148, 0.5339, 0.9022, 0.398, 0.3394, 0.3684, 0.2982, 0.3981, 0.2986, 0.427, 0.2983, 0.4275, 0.3404, 0.398, 0.3394, 0.3981, 0.2986, 0.427, 0.2983, 0.4571, 0.2981, 0.4581, 0.3409, 0.4275, 0.3404, 0.4581, 0.3409, 0.4571, 0.2981, 0.4847, 0.2982, 0.4848, 0.3402, 0.4847, 0.2982, 0.5153, 0.2985, 0.5152, 0.3393, 0.4848, 0.3402, 0.5153, 0.2985, 0.544, 0.2983, 0.5152, 0.3393, 0.4856, 0.223, 0.4561, 0.2227, 0.4554, 0.1843, 0.4852, 0.1836, 0.3977, 0.2226, 0.3684, 0.2232, 0.3685, 0.1843, 0.3974, 0.1835, 0.5729, 0.2232, 0.5439, 0.2228, 0.5437, 0.1846, 0.5739, 0.1849, 0.427, 0.2221, 0.3977, 0.2226, 0.3974, 0.1835, 0.4268, 0.1848, 0.5439, 0.2228, 0.5145, 0.2234, 0.5152, 0.184, 0.5437, 0.1846, 0.3684, 0.2232, 0.3388, 0.2231, 0.3389, 0.1843, 0.3685, 0.1843, 0.4561, 0.2227, 0.427, 0.2221, 0.4268, 0.1848, 0.4554, 0.1843, 0.5145, 0.2234, 0.4856, 0.223, 0.4852, 0.1836, 0.5152, 0.184, 0.5153, 0.1473, 0.4861, 0.1471, 0.4861, 0.109, 0.5153, 0.1092, 0.4564, 0.1467, 0.4271, 0.1462, 0.4273, 0.1096, 0.456, 0.1097, 0.3683, 0.1476, 0.3387, 0.1472, 0.3388, 0.1092, 0.3684, 0.1096, 0.5439, 0.1466, 0.5153, 0.1473, 0.5153, 0.1092, 0.5441, 0.1092, 0.4271, 0.1462, 0.3971, 0.1476, 0.3971, 0.1097, 0.4273, 0.1096, 0.5739, 0.1463, 0.5439, 0.1466, 0.5441, 0.1092, 0.5739, 0.1092, 0.3971, 0.1476, 0.3683, 0.1476, 0.3684, 0.1096, 0.3971, 0.1097, 0.4861, 0.1471, 0.4564, 0.1467, 0.456, 0.1097, 0.4861, 0.109, 0.05878, 0.7811, 0.01226, 0.7791, 0.01226, 0.7661, 0.05513, 0.7667, 0.06043, 0.8583, 0.01226, 0.8541, 0.01226, 0.7791, 0.05878, 0.7811, 0.4363, 0.858, 0.4014, 0.9023, 0.3898, 0.8806, 0.4274, 0.8481, 0.4363, 0.858, 0.4553, 0.875, 0.4132, 0.9217, 0.4014, 0.9023, 0.4033, 0.8176, 0.3736, 0.8507, 0.3591, 0.8266, 0.3787, 0.8068, 0.4944, 0.8921, 0.4465, 0.9912, 0.4279, 0.9504, 0.4774, 0.8832, 0.4181, 0.8385, 0.3838, 0.8666, 0.3736, 0.8507, 0.4033, 0.8176, 0.4274, 0.8481, 0.3898, 0.8806, 0.3838, 0.8666, 0.4181, 0.8385, 0.4553, 0.875, 0.4774, 0.8832, 0.4279, 0.9504, 0.4132, 0.9217, 0.3898, 0.8806, 0.4014, 0.9023, 0.3968, 0.9035, 0.3869, 0.8832, 0.4014, 0.9023, 0.4132, 0.9217, 0.4073, 0.9227, 0.3968, 0.9035, 0.3591, 0.8266, 0.3736, 0.8507, 0.3692, 0.8543, 0.3534, 0.8357, 0.4279, 0.9504, 0.4465, 0.9912, 0.4343, 0.9902, 0.4181, 0.9508, 0.3736, 0.8507, 0.3838, 0.8666, 0.3816, 0.8691, 0.3692, 0.8543, 0.3838, 0.8666, 0.3898, 0.8806, 0.3869, 0.8832, 0.3816, 0.8691, 0.4132, 0.9217, 0.4279, 0.9504, 0.4181, 0.9508, 0.4073, 0.9227, 0.3404, 0.9487, 0.4181, 0.9508, 0.4343, 0.9902, 0.3367, 0.9656, 0.3466, 0.9291, 0.4073, 0.9227, 0.4181, 0.9508, 0.3404, 0.9487, 0.3451, 0.9053, 0.3968, 0.9035, 0.4073, 0.9227, 0.3466, 0.9291, 0.3423, 0.8928, 0.3869, 0.8832, 0.3968, 0.9035, 0.3451, 0.9053, 0.3869, 0.8832, 0.3423, 0.8928, 0.3399, 0.8802, 0.3816, 0.8691, 0.3816, 0.8691, 0.3399, 0.8802, 0.3298, 0.8597, 0.3692, 0.8543, 0.3692, 0.8543, 0.3298, 0.8597, 0.3307, 0.8354, 0.3534, 0.8357, 0.3582, 0.8253, 0.3521, 0.8344, 0.3384, 0.8163, 0.01151, 0.3947, 0.01153, 0.3406, 0.05359, 0.3409, 0.05365, 0.3949, 0.1472, 0.3954, 0.1464, 0.3402, 0.2049, 0.3403, 0.205, 0.3951, 0.205, 0.3951, 0.2049, 0.3403, 0.2624, 0.3406, 0.2623, 0.3949, 0.2623, 0.3949, 0.2624, 0.3406, 0.3155, 0.341, 0.3158, 0.3954, 0.05365, 0.3949, 0.05359, 0.3409, 0.09514, 0.3407, 0.09537, 0.3949, 0.09537, 0.3949, 0.09514, 0.3407, 0.1464, 0.3402, 0.1472, 0.3954, 0.05359, 0.3409, 0.01153, 0.3406, 0.01159, 0.2321, 0.05361, 0.2324, 0.2049, 0.3403, 0.1464, 0.3402, 0.1472, 0.2322, 0.2052, 0.2327, 0.3155, 0.341, 0.2624, 0.3406, 0.2619, 0.2325, 0.3158, 0.2327, 0.2624, 0.3406, 0.2049, 0.3403, 0.2052, 0.2327, 0.2619, 0.2325, 0.1464, 0.3402, 0.09514, 0.3407, 0.09498, 0.2323, 0.1472, 0.2322, 0.09514, 0.3407, 0.05359, 0.3409, 0.05361, 0.2324, 0.09498, 0.2323, 0.05361, 0.2324, 0.01159, 0.2321, 0.01191, 0.1531, 0.05358, 0.07482, 0.2052, 0.2327, 0.1472, 0.2322, 0.1469, 0.06331, 0.205, 0.01623, 0.3158, 0.2327, 0.2619, 0.2325, 0.262, 0.06235, 0.3154, 0.01377, 0.2619, 0.2325, 0.2052, 0.2327, 0.205, 0.01623, 0.262, 0.06235, 0.1472, 0.2322, 0.09498, 0.2323, 0.09543, 0.01146, 0.1469, 0.06331, 0.09498, 0.2323, 0.05361, 0.2324, 0.05358, 0.07482, 0.09543, 0.01146, 0.2039, 0.5239, 0.1499, 0.553, 0.1501, 0.4892, 0.2038, 0.4254, 0.05403, 0.528, 0.012, 0.5932, 0.01239, 0.5135, 0.05398, 0.4827, 0.1499, 0.553, 0.09371, 0.5278, 0.09413, 0.4196, 0.1501, 0.4892, 0.09371, 0.5278, 0.05403, 0.528, 0.05398, 0.4827, 0.09413, 0.4196, 0.3149, 0.556, 0.2615, 0.5231, 0.2615, 0.4845, 0.3149, 0.4025, 0.2615, 0.5231, 0.2039, 0.5239, 0.2038, 0.4254, 0.2615, 0.4845, 0.2042, 0.538, 0.1497, 0.5674, 0.1499, 0.553, 0.2039, 0.5239, 0.3146, 0.572, 0.261, 0.5381, 0.2615, 0.5231, 0.3149, 0.556, 0.1499, 0.5675, 0.0939, 0.5407, 0.09371, 0.5278, 0.1499, 0.553, 0.1535, 0.8951, 0.1503, 0.9071, 0.1778, 0.9032, 0.1638, 0.8938, 0.1445, 0.8931, 0.1259, 0.9011, 0.1503, 0.9071, 0.1535, 0.8951, 0.156, 0.8817, 0.157, 0.87, 0.1322, 0.875, 0.1468, 0.8834, 0.1468, 0.8834, 0.1322, 0.875, 0.1215, 0.8844, 0.1424, 0.8869, 0.1638, 0.8938, 0.1778, 0.9032, 0.191, 0.8907, 0.1687, 0.8892, 0.1424, 0.8869, 0.1215, 0.8844, 0.1259, 0.9011, 0.1445, 0.8931, 0.1641, 0.8821, 0.1787, 0.8715, 0.157, 0.87, 0.156, 0.8817, 0.1687, 0.8892, 0.191, 0.8907, 0.1787, 0.8715, 0.1641, 0.8821, 0.4869, 0.0652, 0.4568, 0.0652, 0.4572, 0.005968, 0.4871, 0.005739, 0.4871, 0.005739, 0.5175, 0.005551, 0.5178, 0.06515, 0.4869, 0.0652, 0.5474, 0.06515, 0.5178, 0.06515, 0.5175, 0.005551, 0.5476, 0.005187, 0.576, 0.065, 0.5474, 0.06515, 0.5476, 0.005187, 0.576, 0.005152, 0.3365, 0.006013, 0.3673, 0.006097, 0.3671, 0.06519, 0.3368, 0.06534, 0.3673, 0.006097, 0.3974, 0.00607, 0.3972, 0.0652, 0.3671, 0.06519, 0.4272, 0.06539, 0.3972, 0.0652, 0.3974, 0.00607, 0.4269, 0.006223, 0.4568, 0.0652, 0.4272, 0.06539, 0.4269, 0.006223, 0.4572, 0.005968, 0.5131, 0.6033, 0.5533, 0.5927, 0.5514, 0.5636, 0.513, 0.5785, 0.4565, 0.6088, 0.5131, 0.6033, 0.513, 0.5785, 0.4564, 0.5931])
me_cube_010.materials.append(mat_material)
me_cube_010.use_remesh_preserve_volume = False
me_cube_010.use_remesh_preserve_attributes = False
me_cube_010.use_mirror_x = True
me_cube_010.update()
me_sphere = bpy.data.meshes.new('Sphere')
me_sphere.from_pydata([(-0.8309, -0.1051, 6.325), (0.03514, -0.1051, 5.825), (0.03514, 1.059, 6.945), (0.03514, 0.761, 6.325), (1.199, -0.1051, 6.945), (0.9012, -0.1051, 6.325), (0.03514, -1.269, 6.945), (0.03514, -0.9711, 6.325), (0.03514, -0.1051, 8.477), (-1.129, -0.1051, 6.945), (-0.1809, -0.1106, 5.759), (-0.493, -0.1106, -14.25), (0.01411, 0.08449, 5.759), (0.01411, 0.3966, -14.25), (0.01411, -0.3056, 5.759), (0.01411, -0.6177, -14.25), (0.2092, -0.1106, 5.759), (0.5213, -0.1106, -14.25), (-0.1809, -0.1106, 5.438), (-0.4126, -0.1106, 5.11), (0.01411, 0.3162, 5.11), (0.01411, 0.08449, 5.438), (0.4408, -0.1106, 5.11), (0.2092, -0.1106, 5.438), (0.01411, -0.5373, 5.11), (0.01411, -0.3056, 5.438), (-0.7085, -0.8331, 6.447), (0.7367, 0.612, 6.447), (0.7367, -0.8331, 6.447), (-0.7085, 0.612, 6.447), (-0.1809, -0.1106, -1.343), (-0.1809, -0.1106, -7.795), (0.01411, 0.08449, -7.795), (0.01411, 0.08449, -1.343), (0.2092, -0.1106, -7.795), (0.2092, -0.1106, -1.343), (0.01411, -0.3056, -7.795), (0.01411, -0.3056, -1.343), (0.01411, 0.5135, 4.661), (0.6381, -0.1106, 4.661), (0.01411, -0.7346, 4.661), (-0.6099, -0.1106, 4.661)], [], [(1, 0, 3), (0, 9, 2, 3), (9, 8, 2), (1, 3, 5), (3, 2, 4, 5), (2, 8, 4), (1, 5, 7), (5, 4, 6, 7), (4, 8, 6), (1, 7, 0), (7, 6, 9, 0), (6, 8, 9), (18, 10, 12, 21), (21, 12, 16, 23), (23, 16, 14, 25), (25, 14, 10, 18), (10, 14, 16, 12), (15, 11, 13, 17), (40, 24, 19, 41), (18, 26, 25), (39, 22, 24, 40), (25, 26, 24), (38, 20, 22, 39), (41, 19, 20, 38), (23, 27, 21), (21, 29, 18), (25, 28, 23), (24, 26, 19), (18, 29, 19), (19, 26, 18), (11, 31, 32, 13), (31, 30, 33, 32), (13, 32, 34, 17), (32, 33, 35, 34), (17, 34, 36, 15), (34, 35, 37, 36), (15, 36, 31, 11), (36, 37, 30, 31), (30, 41, 38, 33), (33, 38, 39, 35), (35, 39, 40, 37), (37, 40, 41, 30), (21, 20, 29), (19, 29, 20), (21, 27, 20), (23, 22, 27), (20, 27, 22), (23, 28, 22), (25, 24, 28), (22, 28, 24)])
_uv = me_sphere.uv_layers.new(name='UVMap')
_uv.uv.foreach_set('vector', [0.5678, 0.3773, 0.5387, 0.3999, 0.5386, 0.3548, 0.5387, 0.3999, 0.5146, 0.4077, 0.5145, 0.347, 0.5386, 0.3548, 0.5146, 0.4077, 0.4504, 0.3775, 0.5145, 0.347, 0.3326, 0.3777, 0.3617, 0.3551, 0.3618, 0.4002, 0.3617, 0.3551, 0.3859, 0.3473, 0.386, 0.408, 0.3618, 0.4002, 0.3859, 0.3473, 0.45, 0.3775, 0.386, 0.408, 0.5678, 0.3774, 0.5387, 0.4, 0.5386, 0.3548, 0.5387, 0.4, 0.5146, 0.4078, 0.5145, 0.3471, 0.5386, 0.3548, 0.5146, 0.4078, 0.4504, 0.3775, 0.5145, 0.3471, 0.3326, 0.3776, 0.3617, 0.355, 0.3618, 0.4002, 0.3617, 0.355, 0.3859, 0.3472, 0.3859, 0.4079, 0.3618, 0.4002, 0.3859, 0.3472, 0.45, 0.3775, 0.3859, 0.4079, 0.469, 0.4813, 0.469, 0.4677, 0.4586, 0.4677, 0.4586, 0.4813, 0.4332, 0.4813, 0.4332, 0.4677, 0.4228, 0.4677, 0.4228, 0.4813, 0.3973, 0.4813, 0.3973, 0.4677, 0.3869, 0.4677, 0.3869, 0.4813, 0.5049, 0.4813, 0.5049, 0.4677, 0.4946, 0.4677, 0.4946, 0.4813, 0.4403, 0.4814, 0.4507, 0.4814, 0.4507, 0.471, 0.4403, 0.471, 0.4558, 0.441, 0.4353, 0.441, 0.4353, 0.4615, 0.4558, 0.4615, 0.08545, 0.07381, 0.08335, 0.06597, 0.07427, 0.06597, 0.07217, 0.07381, 0.4941, 0.4127, 0.4993, 0.4667, 0.5044, 0.4127, 0.1283, 0.07381, 0.1262, 0.06596, 0.1171, 0.06595, 0.115, 0.07379, 0.4113, 0.488, 0.3781, 0.5056, 0.4113, 0.4767, 0.114, 0.07384, 0.1119, 0.06599, 0.1028, 0.06598, 0.1007, 0.07382, 0.09972, 0.07382, 0.09762, 0.06597, 0.08854, 0.06597, 0.08645, 0.07382, 0.4226, 0.4127, 0.4278, 0.4667, 0.433, 0.4127, 0.4584, 0.4127, 0.4636, 0.4667, 0.4688, 0.4127, 0.3869, 0.4127, 0.392, 0.4667, 0.3972, 0.4127, 0.08335, 0.06597, 0.07881, 0.04095, 0.07427, 0.06597, 0.4113, 0.5005, 0.4445, 0.5181, 0.4113, 0.4892, 0.4113, 0.4892, 0.3781, 0.5181, 0.4113, 0.5005, 0.09847, 0.3928, 0.09516, 0.284, 0.09101, 0.284, 0.08769, 0.3928, 0.09516, 0.284, 0.09516, 0.1752, 0.09101, 0.1752, 0.09101, 0.284, 0.1128, 0.3928, 0.1094, 0.284, 0.1053, 0.284, 0.102, 0.3928, 0.1094, 0.284, 0.1094, 0.1752, 0.1053, 0.1752, 0.1053, 0.284, 0.127, 0.3928, 0.1237, 0.284, 0.1196, 0.284, 0.1162, 0.3928, 0.1237, 0.284, 0.1237, 0.1752, 0.1196, 0.1752, 0.1196, 0.284, 0.0842, 0.3928, 0.08088, 0.284, 0.07673, 0.284, 0.07341, 0.3928, 0.08088, 0.284, 0.08088, 0.1752, 0.07673, 0.1752, 0.07673, 0.284, 0.09516, 0.1752, 0.09972, 0.07382, 0.08644, 0.07382, 0.09101, 0.1752, 0.1094, 0.1752, 0.114, 0.07382, 0.1007, 0.07382, 0.1053, 0.1752, 0.1237, 0.1752, 0.1283, 0.07382, 0.115, 0.07382, 0.1196, 0.1752, 0.08088, 0.1752, 0.08544, 0.07382, 0.07217, 0.07382, 0.07673, 0.1752, 0.4795, 0.5005, 0.4795, 0.4892, 0.5127, 0.5182, 0.09762, 0.06597, 0.09308, 0.04095, 0.08854, 0.06597, 0.4795, 0.5005, 0.4463, 0.5182, 0.4795, 0.4892, 0.4795, 0.4881, 0.4795, 0.4767, 0.4463, 0.5057, 0.1119, 0.06599, 0.1074, 0.04097, 0.1028, 0.06598, 0.4795, 0.4881, 0.5127, 0.5057, 0.4795, 0.4767, 0.4113, 0.488, 0.4113, 0.4767, 0.4445, 0.5056, 0.1262, 0.06596, 0.1217, 0.04094, 0.1171, 0.06595])
me_sphere.use_remesh_preserve_volume = False
me_sphere.use_remesh_preserve_attributes = False
me_sphere.use_mirror_vertex_groups = False
me_sphere.update()
arm_character_bones = bpy.data.armatures.new('character bones')  # bones are not reproduced

# ---- objects
ob_plane = bpy.data.objects.new('Plane', me_plane)
ob_red_icon = bpy.data.objects.new('red icon', me_plane_001)
ob_armature_001 = bpy.data.objects.new('Armature.001', arm_character_bones)
ob_earth_mage_mesh = bpy.data.objects.new('earth mage mesh', me_cube_010)
ob_staff = bpy.data.objects.new('staff', me_sphere)

# ---- transforms, parenting, visibility, modifiers, constraints
ob_plane.location = (-0.72, -2.641, 5.425)
ob_plane.rotation_euler = (1.571, -0.3405, -0.0)
ob_plane.scale = (0.0, 0.0, 0.0)
ob_plane.lineart.crease_threshold = 0.0
ob_red_icon.location = (0.05656, -3.041, 5.0)
ob_red_icon.rotation_euler = (-1.88, -3.142, -3.142)
ob_red_icon.scale = (0.0, 0.0, 0.0)
ob_red_icon.lineart.crease_threshold = 0.0
ob_armature_001.location = (0.0, 0.0, 0.0)
ob_armature_001.display_type = 'SOLID'
ob_armature_001.show_in_front = True
ob_armature_001.lineart.crease_threshold = 0.0
ob_earth_mage_mesh.parent = ob_armature_001
ob_earth_mage_mesh.location = (0.0, 0.0, 0.0)
ob_earth_mage_mesh.scale = (1.0, 0.6773, 0.9731)
ob_earth_mage_mesh.lineart.crease_threshold = 0.0
ob_earth_mage_mesh.use_mesh_mirror_x = True
_vg = ob_earth_mage_mesh.vertex_groups.new(name='Torso')
for _i, _w in zip([49, 50, 51, 52, 53, 54, 55, 56, 57, 58, 59, 60, 61, 62, 63, 64, 65, 66, 67, 68, 69, 70, 71, 72, 73, 74, 75, 76, 77, 78, 79, 80, 81, 82, 83, 84, 86, 87, 88, 89, 97, 98, 99, 100, 101, 104, 105, 106, 115, 121, 124, 126, 127, 129, 130, 131, 132, 133, 135, 136, 141, 142, 145, 149, 151, 152, 153, 154, 155, 156, 158, 161, 162, 164, 165, 167, 168, 171, 172, 173, 174, 175, 176, 177, 180, 181, 182, 186, 187, 205, 206, 207, 208, 211, 233, 234, 235, 236, 237, 238, 239, 240, 241, 242, 253, 255, 256, 257, 258, 277, 278, 279, 280, 281, 282, 283, 284, 285, 286, 287, 288, 289, 290, 291, 292, 293, 294, 295, 296, 297, 298, 299, 300, 301, 302, 303, 304, 305, 306, 307, 308, 309, 310, 311, 312, 313, 314, 315, 316, 317, 318, 319], [1.0, 0.0, 1.0, 0.05299, 1.0, 1.0, 0.0, 0.0, 0.0, 0.4225, 1.0, 1.0, 0.4207, 0.9241, 1.0, 1.0, 0.2633, 0.7518, 1.0, 1.0, 0.1334, 0.2148, 1.0, 1.0, 0.1498, 0.8438, 1.0, 1.0, 0.2434, 0.7586, 1.0, 1.0, 0.2284, 0.6798, 1.0, 1.0, 0.0102, 0.02079, 0.001627, 0.0, 0.0, 0.0, 0.0, 0.0, 0.0, 1.0, 1.0, 1.0, 0.0, 0.0, 0.0, 0.0, 0.0, 0.0, 0.0, 0.0, 0.0, 0.0, 0.0, 0.0, 0.0, 0.0, 0.0, 0.0, 0.0, 0.0, 0.0, 0.0, 0.0, 0.0, 0.0, 0.0, 0.0, 0.0, 0.0, 0.0, 0.0, 0.0, 0.0, 0.0, 0.0, 0.0, 0.0, 0.0, 0.0, 0.0, 0.0, 0.0, 0.0, 0.0, 0.0, 0.0, 0.0, 0.0, 0.08928, 0.0, 0.0, 0.0, 0.0, 0.0, 0.0, 0.0, 0.0, 0.0, 0.0, 0.0, 0.0, 0.0, 0.0, 1.0, 0.746, 0.6742, 1.0, 1.0, 0.4339, 0.2303, 0.0701, 0.746, 0.6742, 0.8153, 0.09719, 0.07581, 0.2303, 0.0701, 0.746, 0.6742, 0.8153, 0.09719, 0.07581, 0.2303, 1.0, 1.0, 1.0, 0.746, 1.0, 1.0, 1.0, 1.0, 1.0, 1.0, 1.0, 1.0, 0.1645, 1.0, 0.0, 0.0, 0.0, 0.0, 0.0, 0.0, 0.0, 0.0]): _vg.add([_i], _w, 'REPLACE')
_vg = ob_earth_mage_mesh.vertex_groups.new(name='Chest')
for _i, _w in zip([0, 1, 2, 3, 4, 5, 6, 7, 8, 9, 10, 11, 12, 13, 14, 15, 16, 17, 18, 19, 43, 44, 45, 46, 47, 48, 50, 52, 55, 56, 57, 58, 59, 61, 62, 63, 64, 65, 66, 67, 69, 70, 71, 73, 74, 75, 76, 77, 78, 79, 81, 82, 83, 85, 86, 87, 88, 89, 90, 91, 92, 93, 94, 95, 96, 97, 98, 100, 101, 102, 107, 108, 109, 110, 111, 112, 113, 114, 233, 234, 243, 244, 261, 262, 263, 264, 265, 266, 267, 268, 269, 270, 271, 272, 273, 274, 275, 276, 302, 307, 320, 321, 322], [0.3049, 0.466, 0.222, 0.1767, 0.2544, 0.2227, 0.2514, 0.2496, 0.08373, 0.09134, 0.1604, 0.1226, 0.1284, 0.1159, 0.02369, 0.03966, 0.07792, 0.05468, 0.04653, 0.03873, 0.02736, 0.002606, 0.001104, 0.08373, 0.09134, 0.1159, 0.1116, 1.0, 0.1438, 0.7152, 0.4165, 0.4754, 0.08293, 1.0, 1.0, 0.141, 0.03519, 0.6954, 0.223, 0.05213, 0.6244, 0.6554, 0.09402, 0.8387, 1.0, 0.1165, 0.01232, 0.6729, 0.2043, 0.04017, 0.6235, 0.2603, 0.05534, 0.6175, 1.0, 0.8289, 0.7045, 0.3083, 0.1916, 0.7028, 0.6881, 0.7777, 0.7392, 0.5222, 0.5694, 0.1485, 0.04853, 0.01247, 0.0649, 0.01303, 0.1023, 0.132, 0.3169, 0.3411, 0.6092, 0.495, 0.6231, 0.6704, 0.8262, 0.7178, 0.1, 0.3081, 0.6988, 0.7777, 0.7392, 0.5222, 0.5694, 0.3169, 0.3411, 0.3081, 0.6988, 0.7777, 0.7392, 0.5222, 0.5694, 0.3169, 0.3411, 0.3081, 0.03519, 0.01232, 0.1159, 0.08373, 0.09134]): _vg.add([_i], _w, 'REPLACE')
_vg = ob_earth_mage_mesh.vertex_groups.new(name='Neck')
for _i, _w in zip([0, 1, 2, 3, 4, 5, 6, 7, 8, 9, 10, 11, 12, 13, 14, 15, 16, 17, 18, 19, 21, 22, 40, 41, 42, 43, 44, 45, 46, 47, 48, 49, 50, 51, 52, 53, 54, 56, 57, 58, 59, 60, 61, 62, 63, 64, 65, 66, 67, 68, 69, 70, 71, 72, 73, 74, 75, 76, 77, 78, 79, 80, 81, 82, 83, 84, 85, 86, 87, 88, 89, 90, 91, 92, 93, 94, 95, 96, 97, 99, 101, 104, 105, 106, 107, 108, 109, 110, 111, 112, 113, 114, 149, 150, 151, 154, 157, 158, 161, 164, 165, 166, 168, 169, 172, 173, 174, 175, 176, 177, 178, 179, 180, 181, 182, 183, 184, 185, 186, 187, 189, 190, 191, 192, 193, 194, 195, 197, 198, 200, 202, 203, 204, 205, 206, 207, 208, 209, 211, 212, 213, 214, 215, 216, 217, 218, 219, 220, 221, 222, 223, 224, 225, 226, 227, 228, 230, 231, 232, 233, 234, 235, 237, 238, 242, 244, 245, 246, 247, 248, 253, 254, 255, 256, 257, 258, 259, 261, 262, 263, 264, 265, 266, 267, 268, 269, 270, 271, 272, 273, 274, 275, 276, 277, 278, 279, 280, 281, 282, 283, 298, 299, 300, 302, 303, 304, 305, 306, 307, 308, 309, 310, 311, 312, 313, 314, 315, 316, 317, 318, 319, 320, 321, 322], [1.0, 0.3839, 0.1799, 0.2243, 0.3868, 0.4649, 0.4072, 0.4053, 1.0, 1.0, 0.257, 0.2335, 0.2161, 0.492, 0.1103, 0.1449, 0.1273, 0.09849, 0.08298, 0.07696, 0.004673, 0.01536, 0.02465, 0.02711, 0.04471, 0.06387, 0.04205, 0.05077, 0.9992, 0.9964, 0.8434, 0.0, 0.1054, 0.0001018, 0.5945, 0.0, 2.744e-05, 0.9327, 0.002898, 0.01876, 0.0, 0.0, 0.3283, 0.3087, 0.0, 0.0, 0.3017, 0.1067, 0.003718, 0.001319, 0.1121, 0.1042, 0.0, 0.0, 0.328, 0.2955, 0.0, 0.0, 0.1077, 0.04566, 0.001905, 0.0, 0.01216, 0.01039, 0.005445, 0.0, 0.9941, 0.9369, 0.7302, 0.6965, 0.0252, 0.002804, 0.9958, 0.9938, 0.8777, 0.9136, 0.9803, 0.999, 0.0005248, 0.03145, 0.0003333, 0.0, 0.0, 0.0, 0.0009712, 0.02411, 0.3367, 0.6052, 1.0, 0.3872, 1.0, 1.0, 0.1312, 0.0003594, 0.04061, 0.0001931, 0.002047, 0.0456, 0.000417, 0.005061, 0.008175, 0.004703, 0.0, 0.0001056, 0.001898, 0.0, 0.004945, 0.0, 0.0, 0.0, 0.004157, 0.0, 0.0, 0.0, 0.0, 0.0, 0.0, 0.0, 0.0, 0.0, 0.0, 0.0, 0.0, 0.0, 0.0, 0.0, 0.0, 0.0, 0.0, 0.0, 0.0, 0.0, 0.0, 0.0, 0.0, 0.0, 0.0, 0.0, 0.0, 0.0, 0.0, 0.0, 0.0, 0.0, 0.0, 0.0, 0.0, 0.0, 0.0, 0.0, 0.0, 0.0, 0.0, 0.0, 0.0, 0.0, 0.0, 0.0, 0.0, 0.6237, 0.3421, 0.0, 0.0, 0.0, 0.0, 0.4636, 7.29e-05, 0.01594, 0.01064, 0.0002313, 0.004605, 0.004275, 0.0, 0.0, 0.004012, 0.0, 0.0, 1.0, 0.1061, 0.09664, 0.07234, 0.03458, 0.02766, 0.06193, 0.04673, 1.0, 0.1061, 0.09664, 0.07234, 0.03458, 0.02766, 0.06193, 0.04673, 0.0, 5.167e-09, 0.0, 5.923e-09, 0.0, 0.0, 0.0, 0.0, 0.0, 0.0, 0.0, 0.0, 0.002463, 0.0, 0.0, 0.0, 0.0, 0.0, 0.0, 0.0, 0.0, 0.0, 0.0, 0.0, 0.01085, 0.01146, 0.0, 0.0, 0.6677, 0.9996, 0.9982]): _vg.add([_i], _w, 'REPLACE')
_vg = ob_earth_mage_mesh.vertex_groups.new(name='Head')
for _i, _w in zip([0, 1, 2, 3, 4, 5, 6, 7, 8, 9, 10, 11, 12, 13, 14, 15, 16, 17, 18, 19, 20, 21, 22, 23, 24, 25, 26, 27, 28, 29, 30, 31, 32, 33, 34, 35, 36, 37, 38, 39, 40, 41, 42, 43, 44, 45, 46, 47, 48, 86, 91, 92, 93, 96, 109, 110, 111, 112, 113, 114, 244, 261, 262, 265, 266, 267, 268, 269, 270, 273, 274, 275, 276, 320, 321, 322], [0.2407, 0.1219, 0.5761, 0.5788, 0.3414, 0.2915, 0.3089, 0.3146, 0.6621, 0.7427, 0.5707, 0.632, 0.64, 0.6867, 0.8674, 0.8649, 0.7888, 0.8416, 0.8633, 0.8736, 0.9654, 0.9577, 0.9461, 0.9602, 0.9671, 0.9678, 0.9837, 0.9823, 0.9685, 0.9769, 0.9814, 0.9839, 0.9938, 0.9943, 0.9859, 0.9874, 0.9899, 0.9916, 0.9954, 0.9982, 0.9395, 0.9368, 0.9298, 0.8944, 0.9252, 0.9209, 0.6621, 0.7427, 0.6867, 0.01192, 0.05691, 0.0752, 0.01217, 0.01987, 0.004856, 0.01073, 0.1841, 0.07477, 0.09631, 0.1095, 0.01002, 0.05691, 0.01217, 0.01987, 0.004856, 0.01073, 0.01002, 0.05691, 0.01217, 0.01987, 0.004856, 0.01073, 0.01002, 0.6867, 0.6621, 0.7427]): _vg.add([_i], _w, 'REPLACE')
_vg = ob_earth_mage_mesh.vertex_groups.new(name='Upper Arm.L')
for _i, _w in zip([0, 1, 2, 3, 4, 5, 6, 7, 8, 10, 11, 12, 13, 14, 16, 17, 18, 19, 20, 24, 26, 30, 40, 41, 42, 43, 44, 46, 48, 49, 50, 51, 52, 53, 54, 55, 56, 57, 58, 59, 60, 61, 62, 63, 64, 65, 68, 69, 70, 71, 72, 73, 74, 75, 76, 77, 78, 79, 80, 81, 82, 83, 84, 85, 86, 87, 88, 89, 90, 91, 92, 93, 94, 95, 96, 97, 98, 99, 100, 101, 102, 103, 104, 105, 106, 107, 108, 109, 110, 111, 112, 113, 114, 149, 150, 151, 152, 153, 154, 155, 156, 157, 158, 159, 160, 161, 162, 163, 164, 165, 166, 167, 168, 169, 170, 171, 172, 173, 174, 176, 177, 178, 179, 180, 183, 198, 233, 234, 243, 244, 245, 246, 247, 248, 249, 250, 251, 252, 253, 254, 255, 256, 257, 258, 259, 260, 261, 262, 263, 264, 265, 266, 267, 268, 269, 270, 271, 272, 273, 274, 275, 276, 277, 278, 279, 280, 281, 282, 283, 284, 285, 286, 287, 288, 289, 290, 291, 292, 293, 294, 295, 296, 297, 298, 299, 300, 301, 302, 303, 304, 305, 306, 307, 308, 309, 310, 311], [0.01002, 0.0, 0.0, 0.0, 0.0, 0.0, 0.0, 0.0, 0.0, 0.0, 0.0, 0.0, 0.0, 0.0, 0.0, 0.0, 0.0, 0.0005785, 0.003579, 0.0, 0.003531, 0.0, 0.0004447, 0.0, 0.01594, 0.0, 0.0, 0.0, 0.0, 0.0, 0.286, 0.0, 0.0, 0.0, 0.0, 0.0009913, 0.0, 0.01054, 0.01419, 0.0, 0.0, 0.0, 0.0, 0.0, 0.0, 0.0, 0.0, 0.0, 0.0, 0.0, 0.0, 0.0, 0.0, 0.0, 0.0, 0.0, 0.0, 0.0, 0.0, 0.0, 0.0, 0.0, 0.0, 0.001254, 0.0, 0.0, 0.0, 0.0, 0.1722, 0.0, 0.0, 0.0, 0.0, 0.0, 0.03614, 0.02966, 0.9695, 0.9945, 0.1767, 0.7891, 0.2375, 0.1004, 0.0, 0.0, 0.0, 0.0, 0.0, 0.0, 0.0, 0.0, 0.0, 0.0, 0.0, 1.0, 0.8805, 0.3809, 0.9588, 0.8911, 0.7618, 0.9182, 0.4366, 0.9938, 0.9955, 0.9948, 0.9964, 0.9958, 0.9973, 0.9975, 0.9595, 0.9583, 1.0, 0.8916, 0.9147, 1.0, 1.0, 1.0, 0.1018, 0.1081, 0.6195, 0.0, 0.0, 1.0, 1.0, 0.0, 0.0, 0.0, 0.0, 0.0, 0.0, 0.002329, 0.976, 0.977, 0.9828, 1.0, 0.976, 0.9779, 1.0, 0.9748, 0.1047, 1.0, 0.0, 0.0, 0.07895, 0.8985, 1.0, 1.0, 0.0, 0.0, 0.0, 0.0, 0.03614, 0.0, 0.0, 0.002329, 0.0, 0.0, 0.0, 0.0, 0.03614, 0.0, 0.0, 0.002329, 0.0, 0.0, 0.0, 0.0, 0.0, 0.0, 0.0, 0.0, 0.0, 0.0, 0.0, 0.0, 0.0, 0.0, 0.0, 0.0, 0.0, 0.0, 0.0, 0.0, 0.0, 0.0, 0.0, 0.0, 0.0, 0.0, 0.0, 0.0, 0.0, 0.0, 0.0, 0.0, 0.0, 0.0, 0.0]): _vg.add([_i], _w, 'REPLACE')
_vg = ob_earth_mage_mesh.vertex_groups.new(name='Lower Arm.L')
for _i, _w in zip([49, 51, 53, 54, 57, 58, 59, 60, 63, 64, 68, 69, 70, 71, 72, 73, 74, 75, 76, 77, 79, 80, 81, 82, 83, 84, 99, 104, 105, 106, 149, 150, 152, 153, 154, 157, 158, 159, 160, 161, 162, 163, 164, 165, 166, 167, 168, 169, 170, 171, 172, 173, 174, 175, 176, 177, 178, 179, 180, 181, 182, 183, 184, 185, 186, 187, 188, 189, 190, 191, 194, 195, 197, 198, 202, 203, 204, 205, 206, 207, 208, 211, 212, 213, 214, 215, 216, 217, 218, 220, 221, 222, 223, 224, 225, 227, 228, 230, 231, 235, 236, 237, 238, 239, 240, 241, 242, 245, 246, 247, 248, 249, 250, 251, 252, 253, 254, 255, 256, 257, 258, 259, 260, 277, 278, 279, 280, 281, 282, 283, 284, 286, 287, 288, 289, 290, 291, 293, 294, 295, 296, 297, 298, 299, 300, 302, 303, 304, 305, 306, 307, 308, 309, 310, 311, 312, 313, 314, 315, 316, 317, 318, 319], [0.0, 0.0, 0.0, 0.0, 0.0, 0.0, 0.0, 0.0, 0.0, 0.0, 0.0, 0.0, 0.0, 0.0, 0.0, 0.0, 0.0, 0.0, 0.0, 0.0, 0.0, 0.0, 0.0, 0.02202, 0.0, 0.0, 0.0, 0.0, 0.0, 0.0, 0.0, 0.0, 0.0, 0.0, 0.0, 0.0, 0.0, 0.0, 0.0, 0.0, 0.0, 0.0, 0.371, 0.9671, 1.0, 1.0, 1.0, 1.0, 1.0, 0.8495, 1.0, 1.0, 1.0, 1.0, 1.0, 1.0, 1.0, 1.0, 1.0, 1.0, 1.0, 1.0, 0.07166, 0.09445, 1.0, 1.0, 0.1182, 1.0, 1.0, 1.0, 1.0, 1.0, 1.0, 1.0, 1.0, 1.0, 1.0, 1.0, 1.0, 1.0, 1.0, 1.0, 0.01119, 1.0, 1.0, 1.0, 1.0, 1.0, 1.0, 1.0, 1.0, 1.0, 1.0, 1.0, 1.0, 1.0, 1.0, 1.0, 1.0, 1.0, 0.9507, 1.0, 0.947, 1.0, 0.9487, 1.0, 1.0, 0.0, 0.0, 0.0, 0.6842, 0.3957, 0.0, 0.0, 0.6611, 0.999, 1.0, 1.0, 1.0, 1.0, 1.0, 1.0, 1.0, 0.0, 0.0, 0.0, 0.0, 0.0, 0.0, 0.0, 0.0, 0.0, 0.00225, 0.005199, 0.0, 0.0, 0.0, 0.0, 0.00225, 0.005199, 0.0, 0.0, 0.0, 0.0, 0.0, 0.0, 0.0, 0.0, 0.0, 0.0, 0.0, 0.0, 0.0, 0.0, 0.0, 1.0, 0.9513, 1.0, 1.0, 1.0, 0.9965, 0.9018, 0.9991]): _vg.add([_i], _w, 'REPLACE')
_vg = ob_earth_mage_mesh.vertex_groups.new(name='Hand.L')
for _i, _w in zip([49, 51, 53, 54, 58, 59, 60, 63, 64, 67, 68, 70, 71, 72, 74, 75, 76, 79, 80, 82, 83, 84, 104, 105, 106, 157, 159, 161, 162, 164, 165, 166, 167, 168, 169, 170, 171, 172, 173, 174, 175, 176, 177, 178, 179, 180, 181, 182, 183, 184, 185, 186, 187, 188, 189, 190, 191, 192, 193, 194, 195, 196, 197, 198, 199, 200, 201, 202, 203, 204, 205, 206, 207, 208, 209, 210, 211, 212, 213, 214, 215, 216, 217, 218, 219, 220, 221, 222, 223, 224, 225, 226, 227, 228, 229, 230, 231, 232, 235, 236, 237, 238, 239, 240, 241, 242, 245, 246, 248, 249, 250, 251, 252, 253, 254, 255, 256, 257, 258, 259, 260, 277, 278, 280, 281, 282, 286, 289, 290, 291, 293, 296, 297, 298, 299, 300, 302, 303, 304, 305, 306, 307, 308, 309, 310, 311, 312, 313, 314, 315, 316, 317, 318, 319], [0.0, 0.0, 0.0, 0.0, 0.0, 0.0, 0.0, 0.0, 0.0, 0.0, 0.0, 0.0, 0.0, 0.0, 0.0, 0.0, 0.0, 0.0, 0.0, 0.0, 0.0, 0.0, 0.0, 0.0, 0.0, 0.0, 0.0, 0.0, 0.0, 0.0, 0.0, 0.0, 0.0, 0.0, 0.0, 0.0, 0.0, 0.0, 0.0, 0.0, 1.0, 0.0, 0.0, 0.0, 0.0, 0.0, 1.0, 1.0, 0.0, 1.0, 1.0, 1.0, 1.0, 1.0, 1.0, 1.0, 1.0, 1.0, 0.4034, 0.9125, 1.0, 1.0, 0.0, 0.0, 0.0, 0.0, 0.0, 0.0, 0.0, 0.0, 1.0, 1.0, 0.9974, 0.9782, 1.0, 1.0, 1.0, 1.0, 0.0, 0.0, 0.0, 1.0, 0.0, 0.1898, 0.0, 0.0, 0.1266, 0.0, 0.0, 0.0, 0.0, 0.0, 1.0, 1.0, 0.0, 1.0, 0.9821, 0.0, 0.0, 0.0, 0.0, 0.0, 0.0, 0.0, 0.0, 0.0, 0.0, 0.0, 0.0, 0.0, 0.0, 0.0, 0.0, 0.0, 0.0, 0.0, 0.0, 0.0, 0.0, 0.0, 0.0, 0.0, 0.0, 0.0, 0.0, 0.0, 0.0, 0.0, 0.0, 0.0, 0.0, 0.0, 0.0, 0.0, 0.0, 0.0, 0.0, 0.0, 0.0, 0.0, 0.0, 0.0, 0.0, 0.0, 0.0, 0.0, 0.0, 0.0, 0.0, 0.03446, 0.0, 0.0, 0.0, 0.0]): _vg.add([_i], _w, 'REPLACE')
_vg = ob_earth_mage_mesh.vertex_groups.new(name='Fingers01.L')
for _i, _w in zip([49, 60, 183, 189, 190, 191, 192, 193, 194, 195, 196, 197, 198, 199, 200, 201, 202, 203, 204, 214, 216, 219, 220, 221, 222, 223, 224, 225, 226, 229, 230, 232, 298, 299, 308], [0.0, 0.0, 1.0, 1.0, 1.0, 0.001071, 1.0, 0.9441, 1.0, 1.0, 1.0, 1.0, 1.0, 1.0, 1.0, 1.0, 1.0, 1.0, 1.0, 0.06388, 0.003461, 1.0, 1.0, 1.0, 1.0, 1.0, 1.0, 1.0, 1.0, 0.1764, 0.03448, 0.0261, 0.0, 0.0, 0.0]): _vg.add([_i], _w, 'REPLACE')
_vg = ob_earth_mage_mesh.vertex_groups.new(name='Fingers02.L')
for _i, _w in zip([49, 51, 53, 54, 58, 59, 60, 63, 64, 66, 67, 68, 71, 72, 75, 76, 78, 79, 80, 82, 83, 84, 99, 104, 105, 106, 157, 159, 161, 162, 164, 165, 166, 167, 168, 169, 170, 171, 172, 173, 174, 175, 176, 177, 178, 179, 180, 181, 182, 183, 184, 185, 187, 188, 189, 190, 191, 192, 193, 194, 195, 196, 197, 198, 199, 200, 201, 202, 203, 204, 205, 206, 207, 208, 209, 210, 211, 212, 213, 214, 215, 216, 217, 218, 219, 220, 221, 222, 223, 224, 225, 226, 227, 228, 229, 230, 231, 232, 235, 236, 237, 238, 239, 240, 241, 242, 245, 246, 247, 248, 249, 250, 251, 252, 254, 255, 256, 257, 258, 259, 260, 277, 278, 279, 280, 281, 282, 283, 287, 298, 299, 300, 301, 302, 303, 304, 305, 306, 307, 308, 309, 311, 312, 313, 314, 315, 316, 317, 318], [0.0, 0.0, 0.0, 0.0, 0.0, 0.0, 0.0, 0.0, 0.0, 0.0, 0.0, 0.0, 0.0, 0.0, 0.0, 0.0, 0.0, 0.0, 0.0, 0.0, 0.0, 0.0, 0.0, 0.0, 0.0, 0.0, 0.0, 0.0, 0.0, 0.0, 0.0, 0.0, 0.0, 0.0, 0.0, 0.0, 0.0, 0.0, 0.0, 0.0, 0.0, 0.0, 0.0, 0.0, 0.0, 0.0, 0.0, 0.0, 0.0, 1.0, 0.0, 0.0, 0.0, 0.0, 0.0, 0.0, 0.0, 0.0, 0.0, 0.0, 0.0, 0.0, 1.0, 1.0, 1.0, 1.0, 1.0, 1.0, 1.0, 1.0, 0.0, 0.0, 0.0, 0.0, 0.0, 0.0, 0.0, 0.0, 0.0, 0.001197, 0.0, 0.001722, 0.0, 0.0, 1.0, 1.0, 0.9964, 0.8683, 1.0, 1.0, 0.9945, 1.0, 0.0, 0.0, 0.0, 0.0, 0.0, 0.0, 0.0, 0.0, 0.0, 0.0, 0.0, 0.0, 0.0, 0.0, 0.0, 0.0, 0.0, 0.0, 0.0, 0.0, 0.0, 0.0, 0.0, 0.0, 0.0, 0.0, 0.0, 0.0, 0.0, 0.0, 0.0, 0.0, 0.0, 0.0, 0.0, 0.0, 0.0, 0.0, 0.0, 0.0, 0.0, 0.0, 0.0, 0.0, 0.0, 0.0, 0.0, 0.0, 0.0, 0.0, 0.0, 0.0, 0.0, 0.0, 0.0, 0.0, 0.0]): _vg.add([_i], _w, 'REPLACE')
_vg = ob_earth_mage_mesh.vertex_groups.new(name='Thumb01.L')
for _i, _w in zip([49, 60, 71, 72, 84, 105, 175, 181, 182, 189, 190, 191, 192, 194, 205, 206, 207, 208, 212, 213, 214, 215, 216, 217, 218, 221, 222, 227, 228, 229, 230, 231, 232, 277, 298, 299, 306, 308, 311, 318], [0.0, 0.0, 0.0, 0.0, 0.0, 0.0, 0.2103, 0.1023, 0.06671, 0.9046, 0.8103, 0.9386, 0.01438, 0.06044, 0.7922, 0.8297, 0.847, 0.08808, 0.05489, 1.0, 0.9419, 0.9871, 1.0, 1.0, 1.0, 0.05239, 0.0597, 1.0, 0.8825, 0.777, 1.0, 1.0, 0.6378, 0.0, 0.0, 0.0, 0.0, 0.0, 0.0, 0.0]): _vg.add([_i], _w, 'REPLACE')
_vg = ob_earth_mage_mesh.vertex_groups.new(name='Thumb01.L.001')
for _i, _w in zip([49, 59, 60, 71, 72, 84, 105, 189, 190, 191, 206, 213, 214, 215, 216, 217, 218, 221, 222, 227, 228, 229, 230, 231, 232, 298, 299, 306, 308, 311, 318, 319], [0.0, 0.0, 0.0, 0.0, 0.0, 0.0, 0.0, 0.2242, 0.08215, 0.008192, 0.05346, 1.0, 0.986, 0.9875, 0.9963, 0.9891, 1.0, 0.00826, 0.02941, 1.0, 0.1032, 0.8395, 0.786, 1.0, 0.6842, 0.0, 0.0, 0.0, 0.0, 0.0, 0.0, 0.0]): _vg.add([_i], _w, 'REPLACE')
_vg = ob_earth_mage_mesh.vertex_groups.new(name='Upper Arm.R')
for _i, _w in zip([3, 4, 10, 16, 43, 50, 51, 55, 57, 58, 59, 63, 64, 69, 70, 71, 75, 76, 81, 90, 97, 98, 99, 100, 103, 107, 149, 150, 152, 153, 167, 168, 170, 171, 173, 176, 177, 178, 179, 180, 255, 256, 257, 258, 259, 260, 302, 307], [0.0, 0.0, 0.0, 0.0, 0.0, 0.0, 0.0, 0.0, 0.0, 0.0, 0.0, 0.0, 0.0, 0.0, 0.0, 0.0, 0.0, 0.0, 0.0, 0.0, 0.0, 0.0, 0.0, 0.0, 0.0, 0.0, 0.0, 0.0, 0.0, 0.0, 0.0, 0.0, 0.0, 0.0, 0.0, 0.0, 0.0, 0.0, 0.0, 0.0, 0.0, 0.0, 0.0, 0.0, 0.0, 0.0, 0.0, 0.0]): _vg.add([_i], _w, 'REPLACE')
_vg = ob_earth_mage_mesh.vertex_groups.new(name='Lower Arm.R')
for _i, _w in zip([49, 51, 53, 58, 59, 60, 63, 64, 68, 69, 70, 71, 72, 73, 74, 75, 76, 83, 84, 99, 104, 105, 106, 183, 197, 198, 199, 200, 201, 202, 203, 204, 219, 220, 222, 223, 224, 225, 226, 277, 278, 281, 282, 283, 284, 288, 289, 290, 291, 295, 296, 297, 298, 299, 302, 303, 304, 306, 307, 308, 309, 310, 311], [0.0, 0.0, 0.0, 0.0, 0.0, 0.0, 0.0, 0.0, 0.0, 0.0, 0.0, 0.0, 0.0, 0.0, 0.0, 0.0, 0.0, 0.0, 0.0, 0.0, 0.0, 0.0, 0.0, 0.0, 0.0, 0.0, 0.0, 0.0, 0.0, 0.0, 0.0, 0.0, 0.0, 0.0, 0.0, 0.0, 0.0, 0.0, 0.0, 0.0, 0.0, 0.0, 0.0, 0.0, 0.0, 0.0, 0.0, 0.0, 0.0, 0.0, 0.0, 0.0, 0.0, 0.0, 0.0, 0.0, 0.0, 0.0, 0.0, 0.0, 0.0, 0.0, 0.0]): _vg.add([_i], _w, 'REPLACE')
_vg = ob_earth_mage_mesh.vertex_groups.new(name='Hand.R')
for _i, _w in zip([51, 53, 58, 63, 64, 67, 68, 78, 79, 80, 82, 83, 159, 164, 165, 167, 168, 171, 172, 173, 176, 177, 180, 183, 196, 197, 198, 199, 200, 201, 202, 203, 204, 219, 220, 221, 222, 223, 224, 225, 226, 245, 246, 249, 250, 252, 253, 255, 256, 257, 258, 259, 278, 286, 293, 302, 303, 304, 305], [0.0, 0.0, 0.0, 0.0, 0.0, 0.0, 0.0, 0.0, 0.0, 0.0, 0.0, 0.0, 0.0, 0.0, 0.0, 0.0, 0.0, 0.0, 0.0, 0.0, 0.0, 0.0, 0.0, 0.0, 0.0, 0.0, 0.0, 0.0, 0.0, 0.0, 0.0, 0.0, 0.0, 0.0, 0.0, 0.0, 0.0, 0.0, 0.0, 0.0, 0.0, 0.0, 0.0, 0.0, 0.0, 0.0, 0.0, 0.0, 0.0, 0.0, 0.0, 0.0, 0.0, 0.0, 0.0, 0.0, 0.0, 0.0, 0.0]): _vg.add([_i], _w, 'REPLACE')
_vg = ob_earth_mage_mesh.vertex_groups.new(name='Fingers01.R')
for _i, _w in zip([103, 152, 153, 156, 159, 160, 163, 189, 190, 192, 193, 196, 205, 206, 209, 210, 212, 213, 214, 215, 217, 219, 223, 226, 227, 228, 229, 232, 249, 250, 252, 313, 316], [0.0, 0.0, 0.0, 0.0, 0.0, 0.0, 0.0, 0.0, 0.0, 0.0, 0.0, 0.0, 0.0, 0.0, 0.0, 0.0, 0.0, 0.0, 0.0, 0.0, 0.0, 0.0, 0.0, 0.0, 0.0, 0.0, 0.0, 0.0, 0.0, 0.0, 0.0, 0.0, 0.0]): _vg.add([_i], _w, 'REPLACE')
_vg = ob_earth_mage_mesh.vertex_groups.new(name='Fingers02.R')
for _i, _w in zip([51, 53, 60, 63, 64, 66, 67, 68, 72, 75, 76, 84, 106, 183, 196, 197, 198, 199, 200, 201, 202, 203, 204, 214, 219, 220, 221, 222, 223, 224, 225, 226, 278, 279, 301, 302, 303, 304, 306, 307, 308, 309], [0.0, 0.0, 0.0, 0.0, 0.0, 0.0, 0.0, 0.0, 0.0, 0.0, 0.0, 0.0, 0.0, 0.0, 0.0, 0.0, 0.0, 0.0, 0.0, 0.0, 0.0, 0.0, 0.0, 0.0, 0.0, 0.0, 0.0, 0.0, 0.0, 0.0, 0.0, 0.0, 0.0, 0.0, 0.0, 0.0, 0.0, 0.0, 0.0, 0.0, 0.0, 0.0]): _vg.add([_i], _w, 'REPLACE')
_vg = ob_earth_mage_mesh.vertex_groups.new(name='Thumb01.R')
_vg = ob_earth_mage_mesh.vertex_groups.new(name='Thumb01.R.001')
_vg = ob_earth_mage_mesh.vertex_groups.new(name='Upper Leg.L')
for _i, _w in zip([1, 2, 4, 5, 6, 7, 8, 10, 11, 12, 13, 14, 16, 17, 18, 19, 20, 22, 23, 24, 25, 26, 28, 29, 30, 31, 32, 34, 35, 36, 37, 38, 39, 40, 41, 42, 43, 44, 46, 48, 49, 50, 51, 53, 54, 56, 57, 58, 59, 60, 63, 64, 65, 66, 67, 68, 69, 70, 71, 72, 73, 74, 75, 76, 77, 78, 79, 80, 81, 82, 83, 84, 87, 88, 89, 91, 93, 94, 95, 96, 97, 99, 100, 101, 102, 103, 104, 105, 106, 107, 108, 109, 110, 111, 112, 113, 114, 151, 154, 155, 156, 157, 158, 159, 160, 161, 162, 163, 164, 165, 166, 167, 168, 169, 170, 171, 172, 173, 174, 175, 176, 177, 178, 179, 180, 181, 182, 183, 186, 187, 188, 189, 190, 191, 192, 194, 195, 196, 198, 202, 203, 204, 205, 206, 207, 208, 210, 211, 212, 213, 214, 215, 216, 217, 218, 219, 220, 221, 222, 223, 224, 225, 227, 228, 230, 231, 232, 233, 234, 235, 236, 237, 238, 239, 240, 241, 242, 243, 244, 245, 246, 247, 248, 249, 250, 251, 252, 253, 254, 255, 256, 257, 258, 259, 260, 261, 262, 263, 264, 265, 266, 267, 268, 269, 270, 271, 272, 273, 274, 275, 276, 277, 278, 279, 280, 281, 282, 283, 284, 285, 286, 287, 288, 289, 290, 291, 292, 293, 294, 295, 296, 297, 298, 299, 300, 301, 302, 303, 304, 305, 306, 307, 308, 309, 310, 311, 312, 313, 314, 315, 316, 317, 318, 319], [0.0, 0.0, 0.0, 0.0, 0.0, 0.0, 0.0, 0.0, 0.0, 0.0, 0.0, 0.0, 0.0, 0.0, 0.0, 0.0, 0.0, 0.0, 0.0, 0.0, 0.0, 0.0, 0.0, 0.0, 0.0, 0.0, 0.0, 0.0, 0.0, 0.0, 0.0, 0.0, 0.0, 0.0, 0.0, 0.0, 0.0, 0.0, 0.0, 0.0, 1.0, 0.0, 1.0, 0.6564, 1.0, 0.006783, 0.0, 0.0, 0.5391, 0.0, 0.006399, 0.1316, 0.0, 0.0, 0.0, 0.0, 0.0, 0.0, 0.2152, 0.9926, 0.1, 0.1, 0.7628, 1.0, 0.0, 0.0, 0.0, 0.9828, 0.0, 0.0, 0.143, 0.3995, 0.0, 0.0, 0.0, 0.0, 0.0, 0.0, 0.0, 0.0, 0.0, 0.0, 0.0, 0.0, 0.0, 0.0, 1.0, 1.0, 1.0, 0.0, 0.0, 0.0, 0.0, 0.0, 0.0, 0.0, 0.0, 0.0, 0.0, 0.0, 0.0, 0.0, 0.0, 0.0, 0.0, 0.0, 0.0, 0.0, 0.0, 0.0, 0.0, 0.0, 0.0, 0.0, 0.0, 0.0, 0.0, 0.0, 0.0, 0.0, 0.0, 0.0, 0.0, 0.0, 0.0, 0.0, 0.0, 0.0, 0.0, 0.0, 0.0, 0.0, 0.0, 0.0, 0.0, 0.0, 0.005889, 0.004416, 0.00496, 0.01246, 0.03075, 0.01583, 0.0, 0.0, 0.0, 0.0, 0.004503, 0.007107, 0.0, 0.0, 0.0, 0.0, 0.0, 0.0, 0.0, 0.0, 0.0, 0.0, 0.0, 0.00278, 0.009851, 0.0, 0.0, 0.0, 0.0, 0.0, 0.0, 0.0, 0.0, 0.0, 0.0, 0.0, 0.0, 0.0, 0.0, 0.0, 0.0, 0.0, 0.0, 0.08569, 0.0, 0.0, 0.0, 0.0, 0.0, 0.0, 0.0, 0.0, 0.0, 0.0, 0.0, 0.0, 0.0, 0.0, 0.0, 0.0, 0.0, 0.0, 0.0, 0.0, 0.0, 0.0, 0.0, 0.0, 0.0, 0.0, 0.0, 0.0, 0.0, 0.0, 0.0, 1.0, 1.0, 1.0, 1.0, 1.0, 1.0, 1.0, 0.9685, 1.0, 0.1288, 1.0, 0.8864, 1.0, 1.0, 0.7703, 0.0, 0.1288, 0.8551, 0.8864, 0.569, 0.306, 0.0, 1.0, 1.0, 1.0, 0.04177, 1.0, 0.0, 1.0, 0.4204, 1.0, 0.9464, 1.0, 1.0, 1.0, 0.0, 0.0, 0.0, 0.0, 0.0, 0.0, 0.0, 0.0]): _vg.add([_i], _w, 'REPLACE')
_vg = ob_earth_mage_mesh.vertex_groups.new(name='Lower Leg.L')
for _i, _w in zip([51, 54, 80, 104, 105, 115, 116, 117, 118, 119, 120, 121, 122, 123, 124, 125, 126, 127, 128, 129, 130, 131, 132, 133, 134, 135, 136, 137, 138, 140, 141, 142, 143, 144, 145, 146, 147, 148, 183, 197, 199, 200, 203, 204, 277, 278, 279, 280, 281, 282, 283, 284, 285, 286, 287, 288, 289, 290, 291, 292, 293, 294, 295, 296, 297, 300, 301, 305, 310, 311], [1.0, 1.0, 0.1234, 0.03864, 0.01659, 0.9981, 0.9856, 0.4591, 0.07512, 0.9792, 1.0, 0.997, 1.0, 1.0, 1.0, 1.0, 1.0, 0.4834, 1.0, 0.6844, 1.0, 0.4309, 0.9508, 0.1821, 0.5032, 0.1046, 0.03336, 0.1529, 0.04596, 0.2672, 0.2829, 0.09475, 0.1457, 1.0, 0.007865, 0.289, 0.02433, 0.003527, 0.0, 0.0, 0.0, 0.0, 0.002831, 0.004174, 0.0, 1.0, 0.0, 1.0, 0.1221, 0.0, 0.0, 1.0, 0.7215, 1.0, 1.0, 1.0, 1.0, 1.0, 1.0, 1.0, 1.0, 1.0, 1.0, 1.0, 0.8374, 0.421, 0.174, 0.03067, 0.0, 0.08705]): _vg.add([_i], _w, 'REPLACE')
_vg = ob_earth_mage_mesh.vertex_groups.new(name='Upper Leg.R')
for _i, _w in zip([4, 10, 16, 22, 28, 34, 39, 43, 53, 63, 64, 67, 68, 278, 279, 285, 301, 302, 303, 304], [0.0, 0.0, 0.0, 0.0, 0.0, 0.0, 0.0, 0.0, 0.6564, 0.006399, 0.1316, 0.0, 0.0, 1.0, 1.0, 1.0, 1.0, 0.04177, 1.0, 0.0]): _vg.add([_i], _w, 'REPLACE')
_vg = ob_earth_mage_mesh.vertex_groups.new(name='Lower Leg.R')
for _i, _w in zip([278, 279, 285, 286, 292, 293, 301], [1.0, 0.0, 0.7215, 1.0, 1.0, 1.0, 0.174]): _vg.add([_i], _w, 'REPLACE')
_vg = ob_earth_mage_mesh.vertex_groups.new(name='Foot.L')
for _i, _w in zip([117, 118, 125, 126, 127, 128, 129, 130, 131, 132, 133, 137, 138, 139, 140, 141, 142, 143, 144, 145], [0.5405, 0.9227, 0.9798, 0.982, 0.5162, 0.1403, 0.8617, 0.9589, 0.5682, 0.01165, 0.1582, 0.8254, 0.9001, 0.8373, 0.7183, 0.8954, 0.8369, 0.8322, 0.1158, 0.1369]): _vg.add([_i], _w, 'REPLACE')
_vg = ob_earth_mage_mesh.vertex_groups.new(name='Toes.L')
for _i, _w in zip([128, 132, 133, 134, 135, 136, 138, 139, 141, 142, 144, 145, 146, 147, 148], [0.8579, 0.9689, 0.8393, 0.984, 1.001, 0.9902, 0.05188, 0.1514, 0.04054, 0.1494, 0.8826, 0.8609, 0.9938, 0.9983, 0.9863]): _vg.add([_i], _w, 'REPLACE')
_vg = ob_earth_mage_mesh.vertex_groups.new(name='Foot.R')
_vg = ob_earth_mage_mesh.vertex_groups.new(name='Toes.R')
_vg = ob_earth_mage_mesh.vertex_groups.new(name='Fingers01.L.001')
for _i, _w in zip([0, 2, 5, 6, 7, 8, 9, 12, 13, 14, 15, 18, 19, 20, 21, 24, 25, 26, 27, 29, 30, 31, 32, 33, 34, 35, 36, 37, 38, 39, 40, 41, 42, 45, 46, 47, 48, 49, 50, 52, 53, 55, 56, 57, 58, 59, 60, 61, 62, 63, 64, 68, 69, 70, 71, 72, 73, 74, 75, 76, 80, 83, 84, 85, 86, 89, 90, 91, 92, 93, 94, 95, 96, 98, 99, 100, 102, 103, 104, 105, 106, 107, 108, 109, 110, 111, 112, 113, 114, 119, 120, 122, 123, 125, 126, 128, 129, 130, 131, 132, 133, 134, 135, 136, 141, 142, 143, 144, 145, 146, 147, 148, 149, 150, 152, 153, 156, 157, 159, 160, 162, 163, 164, 165, 167, 168, 170, 171, 172, 173, 175, 176, 177, 179, 180, 181, 182, 183, 184, 185, 186, 189, 190, 191, 192, 193, 197, 198, 199, 200, 201, 202, 203, 204, 205, 206, 207, 208, 212, 213, 214, 215, 216, 217, 218, 219, 220, 221, 222, 223, 224, 225, 226, 227, 228, 229, 231, 232, 235, 236, 237, 238, 239, 240, 241, 242, 243, 244, 245, 246, 249, 250, 251, 252, 253, 255, 256, 257, 258, 259, 261, 262, 263, 264, 265, 266, 267, 268, 269, 270, 271, 272, 273, 274, 275, 276, 277, 279, 281, 282, 283, 284, 286, 287, 288, 289, 290, 291, 293, 294, 295, 296, 297, 298, 299, 302, 303, 304, 305, 306, 307, 308, 309, 310, 311, 312, 313, 314, 315, 316, 317, 318, 319], [0.0, 0.0, 0.0, 0.0, 0.0, 0.0, 0.0, 0.0, 0.0, 0.0, 0.0, 0.0, 0.0, 0.0, 0.0, 0.0, 0.0, 0.0, 0.0, 0.0, 0.0, 0.0, 0.0, 0.0, 0.0, 0.0, 0.0, 0.0, 0.0, 0.0, 0.0, 0.0, 0.0, 0.0, 0.0, 0.0, 0.0, 0.0, 0.0, 0.0, 0.0, 0.0, 0.0, 0.0, 0.0, 0.0, 0.0, 0.0, 0.0, 0.0, 0.0, 0.0, 0.0, 0.0, 0.0, 0.0, 0.0, 0.0, 0.0, 0.0, 0.0, 0.0, 0.0, 0.0, 0.0, 0.0, 0.0, 0.0, 0.0, 0.0, 0.0, 0.0, 0.0, 0.0, 0.0, 0.0, 0.0, 0.0, 0.0, 0.0, 0.0, 0.0, 0.0, 0.0, 0.0, 0.0, 0.0, 0.0, 0.0, 0.0, 0.0, 0.0, 0.0, 0.0, 0.0, 0.0, 0.0, 0.0, 0.0, 0.0, 0.0, 0.0, 0.0, 0.0, 0.0, 0.0, 0.0, 0.0, 0.0, 0.0, 0.0, 0.0, 0.0, 0.0, 0.0, 0.0, 0.0, 0.0, 0.0, 0.0, 0.0, 0.0, 0.0, 0.0, 0.0, 0.0, 0.0, 0.0, 0.0, 0.0, 0.0, 0.0, 0.0, 0.0, 0.0, 0.0, 0.0, 1.0, 0.0, 0.0, 0.0, 0.0, 0.0, 0.0, 0.0, 0.0, 1.0, 1.0, 1.0, 1.0, 1.0, 1.0, 1.0, 1.0, 0.0, 0.0, 0.0, 0.0, 0.0, 0.0, 0.0, 0.0, 0.0, 0.0, 0.0, 1.0, 1.0, 1.0, 1.0, 1.0, 1.0, 1.0, 1.0, 0.0, 0.0, 0.0, 0.0, 0.0, 0.0, 0.0, 0.0, 0.0, 0.0, 0.0, 0.0, 0.0, 0.0, 0.0, 0.0, 0.0, 0.0, 0.0, 0.0, 0.0, 0.0, 0.0, 0.0, 0.0, 0.0, 0.0, 0.0, 0.0, 0.0, 0.0, 0.0, 0.0, 0.0, 0.0, 0.0, 0.0, 0.0, 0.0, 0.0, 0.0, 0.0, 0.0, 0.0, 0.0, 0.0, 0.0, 0.0, 0.0, 0.0, 0.0, 0.0, 0.0, 0.0, 0.0, 0.0, 0.0, 0.0, 0.0, 0.0, 0.0, 0.0, 0.0, 0.0, 0.0, 0.0, 0.0, 0.0, 0.0, 0.0, 0.0, 0.0, 0.0, 0.0, 0.0, 0.0, 0.0, 0.0, 0.0, 0.0]): _vg.add([_i], _w, 'REPLACE')
_vg = ob_earth_mage_mesh.vertex_groups.new(name='Fingers01.R.001')
for _i, _w in zip([9, 15, 21, 27, 33, 34, 39, 45, 47, 52, 53, 61, 62, 63, 64, 68, 86, 92, 262, 270, 279, 286, 293, 302, 303, 304], [0.0, 0.0, 0.0, 0.0, 0.0, 0.0, 0.0, 0.0, 0.0, 0.0, 0.0, 0.0, 0.0, 0.0, 0.0, 0.0, 0.0, 0.0, 0.0, 0.0, 0.0, 0.0, 0.0, 0.0, 0.0, 0.0]): _vg.add([_i], _w, 'REPLACE')
_vg = ob_earth_mage_mesh.vertex_groups.new(name='Hand.L.002')
for _i, _w in zip([0, 1, 5, 6, 7, 8, 9, 12, 13, 14, 15, 19, 20, 21, 25, 26, 27, 40, 42, 45, 46, 47, 48, 49, 50, 52, 53, 55, 56, 57, 58, 59, 60, 61, 62, 63, 64, 69, 70, 71, 72, 73, 74, 75, 76, 80, 83, 84, 85, 86, 90, 91, 92, 93, 94, 95, 96, 98, 100, 104, 105, 106, 107, 108, 109, 110, 111, 112, 113, 114, 132, 133, 134, 135, 136, 145, 146, 147, 148, 150, 152, 153, 157, 159, 160, 161, 162, 163, 165, 167, 168, 169, 170, 171, 173, 175, 176, 177, 178, 179, 180, 181, 182, 183, 184, 185, 186, 187, 188, 189, 190, 191, 192, 193, 194, 195, 196, 197, 198, 199, 200, 201, 202, 203, 204, 205, 206, 207, 208, 209, 210, 211, 212, 213, 214, 215, 216, 217, 218, 219, 220, 221, 222, 223, 224, 225, 226, 227, 228, 229, 230, 231, 232, 235, 236, 237, 238, 239, 240, 241, 242, 243, 244, 245, 248, 249, 250, 251, 252, 255, 256, 257, 258, 259, 260, 261, 265, 269, 273, 277, 279, 281, 282, 283, 284, 286, 287, 288, 289, 290, 291, 293, 294, 295, 296, 297, 298, 299, 300, 302, 303, 305, 306, 307, 308, 309, 310, 311, 312, 313, 314, 315, 316, 317, 318, 319], [0.0, 0.0, 0.0, 0.0, 0.0, 0.0, 0.0, 0.0, 0.0, 0.0, 0.0, 0.0, 0.0, 0.0, 0.0, 0.0, 0.0, 0.0, 0.0, 0.0, 0.0, 0.0, 0.0, 0.0, 0.0, 0.0, 0.0, 0.0, 0.0, 0.0, 0.0, 0.0, 0.0, 0.0, 0.0, 0.0, 0.0, 0.0, 0.0, 0.0, 0.0, 0.0, 0.0, 0.0, 0.0, 0.0, 0.0, 0.0, 0.0, 0.0, 0.0, 0.0, 0.0, 0.0, 0.0, 0.0, 0.0, 0.0, 0.0, 0.0, 0.0, 0.0, 0.0, 0.0, 0.0, 0.0, 0.0, 0.0, 0.0, 0.0, 0.0, 0.0, 0.0, 0.0, 0.0, 0.0, 0.0, 0.0, 0.0, 0.0, 0.0, 0.0, 0.0, 0.0, 0.0, 0.0, 0.0, 0.0, 0.0, 0.0, 0.0, 0.0, 0.0, 0.0, 0.0, 0.0, 0.0, 0.0, 0.0, 0.0, 0.0, 0.0, 0.0, 1.0, 0.0, 0.0, 0.6814, 0.0, 0.0, 1.0, 1.0, 1.0, 1.0, 0.8137, 1.0, 0.969, 0.07836, 1.0, 1.0, 1.0, 1.0, 1.0, 1.0, 1.0, 1.0, 0.0, 0.0, 1.0, 1.0, 0.0, 0.0, 1.0, 0.8207, 1.0, 1.0, 1.0, 1.0, 1.0, 1.0, 1.0, 1.0, 1.0, 1.0, 1.0, 1.0, 1.0, 1.0, 1.0, 1.0, 1.0, 1.0, 1.0, 1.0, 0.0, 0.0, 0.0, 0.0, 0.0, 0.0, 0.0, 0.0, 0.0, 0.0, 0.0, 0.0, 0.0, 0.0, 0.0, 0.0, 0.0, 0.0, 0.0, 0.0, 0.0, 0.0, 0.0, 0.0, 0.0, 0.0, 0.0, 0.0, 0.0, 0.0, 0.0, 0.0, 0.0, 0.0, 0.0, 0.0, 0.0, 0.0, 0.0, 0.0, 0.0, 0.0, 0.0, 0.0, 0.0, 0.0, 0.0, 0.0, 0.0, 0.0, 0.0, 0.0, 0.0, 0.0, 0.0, 0.0, 0.0, 0.0, 0.0, 0.0, 0.0, 0.0, 0.0]): _vg.add([_i], _w, 'REPLACE')
_vg = ob_earth_mage_mesh.vertex_groups.new(name='Hand.R.002')
for _i, _w in zip([9, 15, 21, 27, 45, 47, 52, 53, 61, 62, 63, 64, 86, 92, 279, 286, 293, 302, 303], [0.0, 0.0, 0.0, 0.0, 0.0, 0.0, 0.0, 0.0, 0.0, 0.0, 0.0, 0.0, 0.0, 0.0, 0.0, 0.0, 0.0, 0.0, 0.0]): _vg.add([_i], _w, 'REPLACE')
_vg = ob_earth_mage_mesh.vertex_groups.new(name='Hand.L.001')
for _i, _w in zip([0, 8, 9, 13, 14, 15, 18, 19, 20, 21, 24, 25, 26, 29, 30, 31, 32, 33, 34, 35, 36, 37, 38, 39, 40, 41, 42, 45, 46, 47, 48, 49, 50, 52, 53, 55, 56, 57, 58, 59, 60, 61, 62, 63, 64, 69, 70, 71, 72, 73, 74, 75, 76, 80, 83, 84, 85, 86, 89, 90, 91, 92, 93, 94, 95, 96, 98, 100, 102, 103, 104, 105, 106, 107, 108, 109, 110, 111, 112, 113, 114, 126, 130, 142, 153, 155, 156, 157, 159, 160, 162, 163, 164, 165, 166, 167, 168, 170, 171, 172, 173, 175, 176, 177, 179, 180, 181, 182, 183, 184, 185, 186, 187, 188, 189, 190, 191, 192, 193, 194, 195, 196, 197, 198, 199, 200, 201, 202, 203, 204, 205, 206, 207, 208, 209, 210, 211, 212, 213, 214, 215, 216, 217, 218, 219, 220, 221, 222, 223, 224, 225, 226, 227, 228, 229, 230, 231, 232, 235, 236, 237, 238, 239, 240, 241, 242, 243, 244, 245, 249, 250, 251, 252, 253, 254, 255, 256, 257, 258, 259, 261, 262, 263, 264, 265, 266, 267, 268, 269, 270, 271, 272, 273, 274, 275, 276, 277, 279, 281, 282, 283, 284, 286, 288, 289, 290, 291, 298, 299, 300, 302, 303, 305, 306, 307, 308, 309, 310, 311, 312, 313, 314, 315, 316, 317, 318, 319], [0.0, 0.0, 0.0, 0.0, 0.0, 0.0, 0.0, 0.0, 0.0, 0.0, 0.0, 0.0, 0.0, 0.0, 0.0, 0.0, 0.0, 0.0, 0.0, 0.0, 0.0, 0.0, 0.0, 0.0, 0.0, 0.0, 0.0, 0.0, 0.0, 0.0, 0.0, 0.0, 0.0, 0.0, 0.0, 0.0, 0.0, 0.0, 0.0, 0.0, 0.0, 0.0, 0.0, 0.0, 0.0, 0.0, 0.0, 0.0, 0.0, 0.0, 0.0, 0.0, 0.0, 0.0, 0.0, 0.0, 0.0, 0.0, 0.0, 0.0, 0.0, 0.0, 0.0, 0.0, 0.0, 0.0, 0.0, 0.0, 0.0, 0.0, 0.0, 0.0, 0.0, 0.0, 0.0, 0.0, 0.0, 0.0, 0.0, 0.0, 0.0, 0.0, 0.0, 0.0, 0.0, 0.0, 0.0, 0.0, 0.0, 0.0, 0.0, 0.0, 0.0, 0.0, 0.0, 0.0, 0.0, 0.0, 0.0, 0.0, 0.0, 0.0, 0.0, 0.0, 0.0, 0.0, 0.0, 0.0, 1.0, 0.0, 0.0, 0.0, 0.0, 0.0, 1.0, 0.9798, 1.0, 0.5824, 0.0, 1.0, 0.0, 0.0, 1.0, 1.0, 1.0, 1.0, 1.0, 1.0, 1.0, 1.0, 0.0, 0.0, 0.4484, 0.3721, 0.0, 0.0, 0.596, 0.0, 1.0, 1.0, 1.0, 1.0, 1.0, 1.0, 1.0, 1.0, 1.0, 1.0, 0.6698, 1.0, 1.0, 1.0, 1.0, 0.9709, 1.0, 1.0, 1.0, 1.0, 0.0, 0.0, 0.0, 0.0, 0.0, 0.0, 0.0, 0.0, 0.0, 0.0, 0.0, 0.0, 0.0, 0.0, 0.0, 0.0, 0.0, 0.0, 0.0, 0.0, 0.0, 0.0, 0.0, 0.0, 0.0, 0.0, 0.0, 0.0, 0.0, 0.0, 0.0, 0.0, 0.0, 0.0, 0.0, 0.0, 0.0, 0.0, 0.0, 0.0, 0.0, 0.0, 0.0, 0.0, 0.0, 0.0, 0.0, 0.0, 0.0, 0.0, 0.0, 0.0, 0.0, 0.0, 0.0, 0.0, 0.0, 0.0, 0.0, 0.0, 0.0, 0.0, 0.0, 0.0, 0.0, 0.0, 0.0, 0.0, 0.0]): _vg.add([_i], _w, 'REPLACE')
_vg = ob_earth_mage_mesh.vertex_groups.new(name='Hand.R.001')
for _i, _w in zip([9, 15, 21, 33, 34, 39, 45, 47, 52, 53, 61, 62, 63, 64, 86, 92, 262, 270, 279, 286, 302, 303], [0.0, 0.0, 0.0, 0.0, 0.0, 0.0, 0.0, 0.0, 0.0, 0.0, 0.0, 0.0, 0.0, 0.0, 0.0, 0.0, 0.0, 0.0, 0.0, 0.0, 0.0, 0.0]): _vg.add([_i], _w, 'REPLACE')
_m = ob_earth_mage_mesh.modifiers.new('Mirror', 'MIRROR')
_m.use_clip = True
_m = ob_earth_mage_mesh.modifiers.new('Armature', 'ARMATURE')
_m.object = ob_armature_001
ob_staff.parent = ob_armature_001
ob_staff.location = (-3.347, 0.1495, 6.398)
ob_staff.rotation_euler = (1.571, -0.7854, 4.562e-08)
ob_staff.scale = (0.3269, 0.3269, 0.3665)
ob_staff.lineart.crease_threshold = 0.0
_vg = ob_staff.vertex_groups.new(name='Torso')
for _i, _w in zip([0, 1, 2, 3, 4, 5, 6, 7, 8, 9, 10, 11, 12, 13, 14, 15, 16, 17, 18, 19, 20, 21, 22, 23, 24, 25, 26, 27, 28, 29, 30, 31, 32, 33, 34, 35, 36, 37, 38, 39, 40, 41], [0.0, 0.0, 0.0, 0.0, 0.0, 0.0, 0.0, 0.0, 0.0, 0.0, 0.0, 0.0, 0.0, 0.0, 0.0, 0.0, 0.0, 0.0, 0.0, 0.0, 0.0, 0.0, 0.0, 0.0, 0.0, 0.0, 0.0, 0.0, 0.0, 0.0, 0.0, 0.0, 0.0, 0.0, 0.0, 0.0, 0.0, 0.0, 0.0, 0.0, 0.0, 0.0]): _vg.add([_i], _w, 'REPLACE')
_vg = ob_staff.vertex_groups.new(name='Chest')
for _i, _w in zip([0, 1, 2, 3, 4, 5, 6, 7, 8, 9, 10, 11, 12, 13, 14, 15, 16, 17, 18, 19, 20, 21, 22, 23, 24, 25, 26, 27, 28, 29, 30, 31, 32, 33, 34, 35, 36, 37, 38, 39, 40, 41], [0.0, 0.0, 0.0, 0.0, 0.0, 0.0, 0.0, 0.0, 0.0, 0.0, 0.0, 0.0, 0.0, 0.0, 0.0, 0.0, 0.0, 0.0, 0.0, 0.0, 0.0, 0.0, 0.0, 0.0, 0.0, 0.0, 0.0, 0.0, 0.0, 0.0, 0.0, 0.0, 0.0, 0.0, 0.0, 0.0, 0.0, 0.0, 0.0, 0.0, 0.0, 0.0]): _vg.add([_i], _w, 'REPLACE')
_vg = ob_staff.vertex_groups.new(name='Neck')
_vg = ob_staff.vertex_groups.new(name='Head')
for _i, _w in zip([0, 1, 2, 3, 4, 5, 6, 7, 8, 9, 10, 11, 12, 13, 14, 15, 16, 17, 18, 19, 20, 21, 22, 23, 24, 25, 26, 27, 28, 29, 30, 31, 32, 33, 34, 35, 36, 37, 38, 39, 40, 41], [0.0, 0.0, 0.0, 0.0, 0.0, 0.0, 0.0, 0.0, 0.0, 0.0, 0.0, 0.0, 0.0, 0.0, 0.0, 0.0, 0.0, 0.0, 0.0, 0.0, 0.0, 0.0, 0.0, 0.0, 0.0, 0.0, 0.0, 0.0, 0.0, 0.0, 0.0, 0.0, 0.0, 0.0, 0.0, 0.0, 0.0, 0.0, 0.0, 0.0, 0.0, 0.0]): _vg.add([_i], _w, 'REPLACE')
_vg = ob_staff.vertex_groups.new(name='Upper Arm.L')
_vg = ob_staff.vertex_groups.new(name='Lower Arm.L')
_vg = ob_staff.vertex_groups.new(name='Hand.L')
_vg = ob_staff.vertex_groups.new(name='Fingers01.L')
_vg = ob_staff.vertex_groups.new(name='Fingers02.L')
_vg = ob_staff.vertex_groups.new(name='Thumb01.L')
_vg = ob_staff.vertex_groups.new(name='Thumb01.L.001')
_vg = ob_staff.vertex_groups.new(name='Upper Arm.R')
for _i, _w in zip([0, 1, 2, 3, 4, 5, 6, 7, 8, 9, 10, 11, 12, 13, 14, 15, 16, 17, 18, 19, 20, 21, 22, 23, 24, 25, 26, 27, 28, 29, 30, 31, 32, 33, 34, 35, 36, 37, 38, 39, 40, 41], [0.0, 0.0, 0.0, 0.0, 0.0, 0.0, 0.0, 0.0, 0.0, 0.0, 0.0, 0.0, 0.0, 0.0, 0.0, 0.0, 0.0, 0.0, 0.0, 0.0, 0.0, 0.0, 0.0, 0.0, 0.0, 0.0, 0.0, 0.0, 0.0, 0.0, 0.0, 0.0, 0.0, 0.0, 0.0, 0.0, 0.0, 0.0, 0.0, 0.0, 0.0, 0.0]): _vg.add([_i], _w, 'REPLACE')
_vg = ob_staff.vertex_groups.new(name='Lower Arm.R')
for _i, _w in zip([0, 1, 2, 3, 4, 5, 6, 7, 8, 9, 10, 11, 12, 13, 14, 15, 16, 17, 18, 19, 20, 21, 22, 23, 24, 25, 26, 27, 28, 29, 30, 31, 32, 33, 34, 35, 36, 37, 38, 39, 40, 41], [0.0, 0.0, 0.0, 0.0, 0.0, 0.0, 0.0, 0.0, 0.0, 0.0, 0.0, 0.0, 0.0, 0.0, 0.0, 0.0, 0.0, 0.0, 0.0, 0.0, 0.0, 0.0, 0.0, 0.0, 0.0, 0.0, 0.0, 0.0, 0.0, 0.0, 0.0, 0.0, 0.0, 0.0, 0.0, 0.0, 0.0, 0.0, 0.0, 0.0, 0.0, 0.0]): _vg.add([_i], _w, 'REPLACE')
_vg = ob_staff.vertex_groups.new(name='Hand.R')
_vg.add([0, 1, 2, 3, 4, 5, 6, 7, 8, 9, 10, 11, 12, 13, 14, 15, 16, 17, 18, 19, 20, 21, 22, 23, 24, 25, 26, 27, 28, 29, 30, 31, 32, 33, 34, 35, 36, 37, 38, 39, 40, 41], 1.0, 'REPLACE')
_vg = ob_staff.vertex_groups.new(name='Fingers01.R')
for _i, _w in zip([0, 1, 2, 3, 4, 5, 6, 7, 8, 9, 10, 11, 12, 13, 14, 15, 16, 17, 18, 19, 20, 21, 22, 23, 24, 25, 26, 27, 28, 29, 30, 31, 32, 33, 34, 35, 36, 37, 38, 39, 40, 41], [0.0, 0.0, 0.0, 0.0, 0.0, 0.0, 0.0, 0.0, 0.0, 0.0, 0.0, 0.0, 0.0, 0.0, 0.0, 0.0, 0.0, 0.0, 0.0, 0.0, 0.0, 0.0, 0.0, 0.0, 0.0, 0.0, 0.0, 0.0, 0.0, 0.0, 0.0, 0.0, 0.0, 0.0, 0.0, 0.0, 0.0, 0.0, 0.0, 0.0, 0.0, 0.0]): _vg.add([_i], _w, 'REPLACE')
_vg = ob_staff.vertex_groups.new(name='Fingers02.R')
for _i, _w in zip([0, 1, 2, 3, 4, 5, 6, 7, 8, 9, 10, 11, 12, 13, 14, 15, 16, 17, 18, 19, 20, 21, 22, 23, 24, 25, 26, 27, 28, 29, 30, 31, 32, 33, 34, 35, 36, 37, 38, 39, 40, 41], [0.0, 0.0, 0.0, 0.0, 0.0, 0.0, 0.0, 0.0, 0.0, 0.0, 0.0, 0.0, 0.0, 0.0, 0.0, 0.0, 0.0, 0.0, 0.0, 0.0, 0.0, 0.0, 0.0, 0.0, 0.0, 0.0, 0.0, 0.0, 0.0, 0.0, 0.0, 0.0, 0.0, 0.0, 0.0, 0.0, 0.0, 0.0, 0.0, 0.0, 0.0, 0.0]): _vg.add([_i], _w, 'REPLACE')
_vg = ob_staff.vertex_groups.new(name='Thumb01.R')
for _i, _w in zip([0, 1, 2, 3, 4, 5, 6, 7, 8, 9, 10, 11, 12, 13, 14, 15, 16, 17, 18, 19, 20, 21, 22, 23, 24, 25, 26, 27, 28, 29, 30, 31, 32, 33, 34, 35, 36, 37, 38, 39, 40, 41], [0.0, 0.0, 0.0, 0.0, 0.0, 0.0, 0.0, 0.0, 0.0, 0.0, 0.0, 0.0, 0.0, 0.0, 0.0, 0.0, 0.0, 0.0, 0.0, 0.0, 0.0, 0.0, 0.0, 0.0, 0.0, 0.0, 0.0, 0.0, 0.0, 0.0, 0.0, 0.0, 0.0, 0.0, 0.0, 0.0, 0.0, 0.0, 0.0, 0.0, 0.0, 0.0]): _vg.add([_i], _w, 'REPLACE')
_vg = ob_staff.vertex_groups.new(name='Thumb01.R.001')
for _i, _w in zip([0, 1, 2, 3, 4, 5, 6, 7, 8, 9, 10, 11, 12, 13, 14, 15, 16, 17, 18, 19, 20, 21, 22, 23, 24, 25, 26, 27, 28, 29, 30, 31, 32, 33, 34, 35, 36, 37, 38, 39, 40, 41], [0.0, 0.0, 0.0, 0.0, 0.0, 0.0, 0.0, 0.0, 0.0, 0.0, 0.0, 0.0, 0.0, 0.0, 0.0, 0.0, 0.0, 0.0, 0.0, 0.0, 0.0, 0.0, 0.0, 0.0, 0.0, 0.0, 0.0, 0.0, 0.0, 0.0, 0.0, 0.0, 0.0, 0.0, 0.0, 0.0, 0.0, 0.0, 0.0, 0.0, 0.0, 0.0]): _vg.add([_i], _w, 'REPLACE')
_vg = ob_staff.vertex_groups.new(name='Upper Leg.L')
_vg = ob_staff.vertex_groups.new(name='Lower Leg.L')
_vg = ob_staff.vertex_groups.new(name='Upper Leg.R')
for _i, _w in zip([0, 1, 2, 3, 4, 5, 6, 7, 8, 9, 10, 11, 12, 13, 14, 15, 16, 17, 18, 19, 20, 21, 22, 23, 24, 25, 26, 27, 28, 29, 30, 31, 32, 33, 34, 35, 36, 37, 38, 39, 40, 41], [0.0, 0.0, 0.0, 0.0, 0.0, 0.0, 0.0, 0.0, 0.0, 0.0, 0.0, 0.0, 0.0, 0.0, 0.0, 0.0, 0.0, 0.0, 0.0, 0.0, 0.0, 0.0, 0.0, 0.0, 0.0, 0.0, 0.0, 0.0, 0.0, 0.0, 0.0, 0.0, 0.0, 0.0, 0.0, 0.0, 0.0, 0.0, 0.0, 0.0, 0.0, 0.0]): _vg.add([_i], _w, 'REPLACE')
_vg = ob_staff.vertex_groups.new(name='Lower Leg.R')
for _i, _w in zip([0, 1, 2, 3, 4, 5, 6, 7, 8, 9, 10, 11, 12, 13, 14, 15, 16, 17, 18, 19, 20, 21, 22, 23, 24, 25, 26, 27, 28, 29, 30, 31, 32, 33, 34, 35, 36, 37, 38, 39, 40, 41], [0.0, 0.0, 0.0, 0.0, 0.0, 0.0, 0.0, 0.0, 0.0, 0.0, 0.0, 0.0, 0.0, 0.0, 0.0, 0.0, 0.0, 0.0, 0.0, 0.0, 0.0, 0.0, 0.0, 0.0, 0.0, 0.0, 0.0, 0.0, 0.0, 0.0, 0.0, 0.0, 0.0, 0.0, 0.0, 0.0, 0.0, 0.0, 0.0, 0.0, 0.0, 0.0]): _vg.add([_i], _w, 'REPLACE')
_vg = ob_staff.vertex_groups.new(name='Foot.L')
_vg = ob_staff.vertex_groups.new(name='Toes.L')
_vg = ob_staff.vertex_groups.new(name='Foot.R')
_vg = ob_staff.vertex_groups.new(name='Toes.R')
_vg = ob_staff.vertex_groups.new(name='Foot Roll.R')
for _i, _w in zip([0, 1, 2, 4, 5, 6, 7, 8, 9, 10, 11, 12, 13, 14, 15, 16, 17, 18, 19, 20, 21, 22, 23, 24, 25, 26, 27, 28, 29, 30, 31, 32, 33, 34, 35, 36, 37, 38, 39, 40, 41], [0.0, 0.0, 0.0, 0.0, 0.0, 0.0, 0.0, 0.0, 0.0, 0.0, 0.0, 0.0, 0.0, 0.0, 0.0, 0.0, 0.0, 0.0, 0.0, 0.0, 0.0, 0.0, 0.0, 0.0, 0.0, 0.0, 0.0, 0.0, 0.0, 0.0, 0.0, 0.0, 0.0, 0.0, 0.0, 0.0, 0.0, 0.0, 0.0, 0.0, 0.0]): _vg.add([_i], _w, 'REPLACE')
_vg = ob_staff.vertex_groups.new(name='Toes Control.R')
for _i, _w in zip([0, 1, 2, 3, 4, 5, 6, 7, 8, 9, 10, 11, 12, 13, 14, 15, 16, 17, 18, 19, 20, 21, 22, 23, 24, 25, 26, 27, 28, 29, 30, 31, 32, 33, 34, 35, 36, 37, 38, 39, 40, 41], [0.0, 0.0, 0.0, 0.0, 0.0, 0.0, 0.0, 0.0, 0.0, 0.0, 0.0, 0.0, 0.0, 0.0, 0.0, 0.0, 0.0, 0.0, 0.0, 0.0, 0.0, 0.0, 0.0, 0.0, 0.0, 0.0, 0.0, 0.0, 0.0, 0.0, 0.0, 0.0, 0.0, 0.0, 0.0, 0.0, 0.0, 0.0, 0.0, 0.0, 0.0, 0.0]): _vg.add([_i], _w, 'REPLACE')
_vg = ob_staff.vertex_groups.new(name='Leg Control.R')
for _i, _w in zip([0, 1, 2, 3, 4, 5, 6, 7, 8, 9, 10, 11, 12, 13, 14, 15, 16, 17, 18, 19, 20, 21, 22, 23, 24, 25, 26, 27, 28, 29, 30, 31, 32, 33, 34, 35, 36, 37, 38, 39, 40, 41], [0.0, 0.0, 0.0, 0.0, 0.0, 0.0, 0.0, 0.0, 0.0, 0.0, 0.0, 0.0, 0.0, 0.0, 0.0, 0.0, 0.0, 0.0, 0.0, 0.0, 0.0, 0.0, 0.0, 0.0, 0.0, 0.0, 0.0, 0.0, 0.0, 0.0, 0.0, 0.0, 0.0, 0.0, 0.0, 0.0, 0.0, 0.0, 0.0, 0.0, 0.0, 0.0]): _vg.add([_i], _w, 'REPLACE')
_vg = ob_staff.vertex_groups.new(name='Leg Control.L')
for _i, _w in zip([0, 1, 2, 4, 5, 6, 7, 8, 9, 10, 11, 12, 13, 14, 15, 16, 17, 18, 19, 21, 22, 23, 24, 25, 26, 27, 28, 29, 30, 31, 32, 33, 34, 35, 36, 37, 38, 39, 40, 41], [0.0, 0.0, 0.0, 0.0, 0.0, 0.0, 0.0, 0.0, 0.0, 0.0, 0.0, 0.0, 0.0, 0.0, 0.0, 0.0, 0.0, 0.0, 0.0, 0.0, 0.0, 0.0, 0.0, 0.0, 0.0, 0.0, 0.0, 0.0, 0.0, 0.0, 0.0, 0.0, 0.0, 0.0, 0.0, 0.0, 0.0, 0.0, 0.0, 0.0]): _vg.add([_i], _w, 'REPLACE')
_vg = ob_staff.vertex_groups.new(name='Toes Control.L')
for _i, _w in zip([0, 1, 2, 3, 4, 5, 6, 7, 8, 9, 11, 13, 15, 17, 19, 20, 22, 23, 24, 25, 26, 27, 28, 30, 31, 32, 33, 34, 35, 36, 37, 38, 39, 40, 41], [0.0, 0.0, 0.0, 0.0, 0.0, 0.0, 0.0, 0.0, 0.0, 0.0, 0.0, 0.0, 0.0, 0.0, 0.0, 0.0, 0.0, 0.0, 0.0, 0.0, 0.0, 0.0, 0.0, 0.0, 0.0, 0.0, 0.0, 0.0, 0.0, 0.0, 0.0, 0.0, 0.0, 0.0, 0.0]): _vg.add([_i], _w, 'REPLACE')
_vg = ob_staff.vertex_groups.new(name='Foot Roll.L')
for _i, _w in zip([0, 1, 2, 3, 4, 5, 6, 7, 8, 9, 11, 13, 15, 17, 19, 20, 22, 23, 24, 25, 26, 27, 28, 30, 31, 32, 33, 34, 35, 36, 37, 38, 39, 40, 41], [0.0, 0.0, 0.0, 0.0, 0.0, 0.0, 0.0, 0.0, 0.0, 0.0, 0.0, 0.0, 0.0, 0.0, 0.0, 0.0, 0.0, 0.0, 0.0, 0.0, 0.0, 0.0, 0.0, 0.0, 0.0, 0.0, 0.0, 0.0, 0.0, 0.0, 0.0, 0.0, 0.0, 0.0, 0.0]): _vg.add([_i], _w, 'REPLACE')
_m = ob_staff.modifiers.new('Armature', 'ARMATURE')
_m.object = ob_armature_001

# ---- collection membership
col_collection_1.objects.link(ob_plane)
col_collection_1.objects.link(ob_red_icon)
col_collection_1.objects.link(ob_armature_001)
col_collection_1.objects.link(ob_earth_mage_mesh)
col_collection_1.objects.link(ob_staff)

# ---- scene / render settings (as saved in the file)
scene.frame_start = 0; scene.frame_end = 3861; scene.frame_set(3507)
scene.render.engine = 'BLENDER_EEVEE_NEXT'
scene.render.resolution_percentage = 50
scene.render.fps = 30
scene.render.dither_intensity = 0.0
scene.cycles.use_denoising = False
scene.cycles.samples = 128
scene.cycles.sampling_pattern = 'TABULATED_SOBOL'
scene.cycles.light_sampling_threshold = 0.0
scene.cycles.use_adaptive_sampling = False
scene.cycles.use_light_tree = False
scene.cycles.blur_glossy = 0.0
scene.cycles.sample_clamp_indirect = 0.0
scene.view_settings.view_transform = 'Standard'
bpy.context.view_layer.update()

# ---- added for rendering (the .blend has no active camera and no usable light): camera, sun
cam_auto = bpy.data.cameras.new('AutoCamera')
cam_auto.lens = 50.0
cam_auto.sensor_width = 36.0
cam_auto.clip_end = 1000.0
ob_auto_camera = bpy.data.objects.new('AutoCamera', cam_auto)
scene.collection.objects.link(ob_auto_camera)
ob_auto_camera.location = (10.1608, -14.4762, 12.9318)
ob_auto_camera.rotation_euler = (1.09748, -7.21219e-08, 0.694738)
scene.camera = ob_auto_camera
light_auto_sun = bpy.data.lights.new('AutoSun', 'SUN')
light_auto_sun.energy = 3.0
light_auto_sun.angle = 0.0523599
ob_auto_sun = bpy.data.objects.new('AutoSun', light_auto_sun)
scene.collection.objects.link(ob_auto_sun)
ob_auto_sun.rotation_euler = (0.872665, 0.174533, 0.523599)
bpy.context.view_layer.update()
